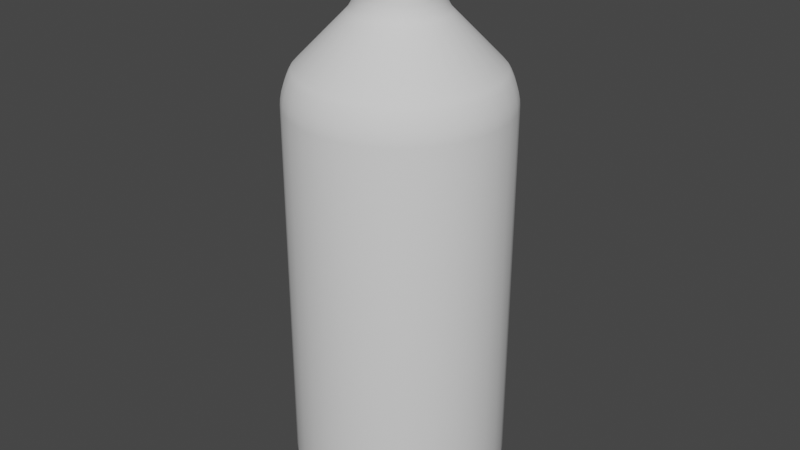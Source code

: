# Source: WaterBottle.blend  (saved by Blender 2.92.15; exported with 4.5.12 LTS)
import bpy
from mathutils import Matrix  # noqa: F401  (used for matrix-valued properties, if any)

bpy.ops.wm.read_factory_settings(use_empty=True)
scene = bpy.context.scene
scene.name = 'Scene'

# ---- collections
col_collection = bpy.data.collections.new('Collection'); scene.collection.children.link(col_collection)

# ---- world
world_world = bpy.data.worlds.new('World'); scene.world = world_world
world_world.use_nodes = True; world_world.node_tree.nodes.clear()
_N = world_world.node_tree.nodes; _L = world_world.node_tree.links
n0 = _N.new('ShaderNodeOutputWorld'); n0.name = 'World Output'; n0.location = (300, 300)
n1 = _N.new('ShaderNodeBackground'); n1.name = 'Background'; n1.location = (10, 300)
n1.inputs[0].default_value = (0.05088, 0.05088, 0.05088, 1.0)
_L.new(n1.outputs[0], n0.inputs[0])
n0.is_active_output = True
world_world.color = (0.05088, 0.05088, 0.05088)
world_world.use_sun_shadow = False
world_world.sun_shadow_jitter_overblur = 0.0

# ---- meshes
me_cylinder = bpy.data.meshes.new('Cylinder')
me_cylinder.from_pydata([(-0.01838, 0.09238, 0.7482), (-0.03605, 0.08702, 0.7482), (-0.05233, 0.07832, 0.7482), (-0.0666, 0.0666, 0.7482), (-0.07832, 0.05233, 0.7482), (-0.08702, 0.03605, 0.7482), (-0.09238, 0.01838, 0.7482), (-0.09419, 1.354e-07, 0.7482), (-0.09238, -0.01838, 0.7482), (-0.08702, -0.03605, 0.7482), (-0.07832, -0.05233, 0.7482), (-0.0666, -0.0666, 0.7482), (-0.05233, -0.07832, 0.7482), (-0.03605, -0.08702, 0.7482), (-0.01838, -0.09238, 0.7482), (-4.04e-08, -0.09419, 0.7482), (0.01838, -0.09238, 0.7482), (0.03605, -0.08702, 0.7482), (0.05233, -0.07832, 0.7482), (0.0666, -0.0666, 0.7482), (0.07832, -0.05233, 0.7482), (0.08702, -0.03605, 0.7482), (0.09238, -0.01838, 0.7482), (0.09419, 5.151e-08, 0.7482), (0.09238, 0.01838, 0.7482), (0.08702, 0.03605, 0.7482), (0.07832, 0.05233, 0.7482), (0.0666, 0.0666, 0.7482), (0.05233, 0.07832, 0.7482), (0.03605, 0.08702, 0.7482), (-9.71e-09, 0.09419, 0.7482), (0.01838, 0.09238, 0.7482), (-6.612e-08, 0.1635, -0.5), (0.0, 0.25, -0.4139), (-4.569e-08, 0.1902, -0.4958), (-2.724e-08, 0.2143, -0.4836), (-1.269e-08, 0.2335, -0.4645), (-3.318e-09, 0.2458, -0.4405), (0.03189, 0.1603, -0.5), (0.04877, 0.2452, -0.4139), (0.03711, 0.1866, -0.4958), (0.04181, 0.2102, -0.4836), (0.04555, 0.229, -0.4645), (0.04795, 0.241, -0.4405), (0.06256, 0.151, -0.5), (0.09567, 0.231, -0.4139), (0.07279, 0.1757, -0.4958), (0.08202, 0.198, -0.4836), (0.08935, 0.2157, -0.4645), (0.09405, 0.2271, -0.4405), (0.09082, 0.1359, -0.5), (0.1389, 0.2079, -0.4139), (0.1057, 0.1582, -0.4958), (0.1191, 0.1782, -0.4836), (0.1297, 0.1941, -0.4645), (0.1365, 0.2043, -0.4405), (0.1156, 0.1156, -0.5), (0.1768, 0.1768, -0.4139), (0.1345, 0.1345, -0.4958), (0.1516, 0.1516, -0.4836), (0.1651, 0.1651, -0.4645), (0.1738, 0.1738, -0.4405), (0.1359, 0.09082, -0.5), (0.2079, 0.1389, -0.4139), (0.1582, 0.1057, -0.4958), (0.1782, 0.1191, -0.4836), (0.1941, 0.1297, -0.4645), (0.2043, 0.1365, -0.4405), (0.151, 0.06256, -0.5), (0.231, 0.09567, -0.4139), (0.1757, 0.07279, -0.4958), (0.198, 0.08202, -0.4836), (0.2157, 0.08935, -0.4645), (0.2271, 0.09405, -0.4405), (0.1603, 0.03189, -0.5), (0.2452, 0.04877, -0.4139), (0.1866, 0.03711, -0.4958), (0.2102, 0.04181, -0.4836), (0.229, 0.04555, -0.4645), (0.241, 0.04795, -0.4405), (0.1635, -8.382e-09, -0.5), (0.25, 1.887e-08, -0.4139), (0.1902, 1.164e-10, -0.4958), (0.2143, 7.625e-09, -0.4836), (0.2335, 1.368e-08, -0.4645), (0.2458, 1.758e-08, -0.4405), (0.1603, -0.03189, -0.5), (0.2452, -0.04877, -0.4139), (0.1866, -0.03711, -0.4958), (0.2102, -0.04181, -0.4836), (0.229, -0.04555, -0.4645), (0.241, -0.04795, -0.4405), (0.151, -0.06256, -0.5), (0.231, -0.09567, -0.4139), (0.1757, -0.07279, -0.4958), (0.198, -0.08202, -0.4836), (0.2157, -0.08935, -0.4645), (0.2271, -0.09405, -0.4405), (0.1359, -0.09082, -0.5), (0.2079, -0.1389, -0.4139), (0.1582, -0.1057, -0.4958), (0.1782, -0.1191, -0.4836), (0.1941, -0.1297, -0.4645), (0.2043, -0.1365, -0.4405), (0.1156, -0.1156, -0.5), (0.1768, -0.1768, -0.4139), (0.1345, -0.1345, -0.4958), (0.1516, -0.1516, -0.4836), (0.1651, -0.1651, -0.4645), (0.1738, -0.1738, -0.4405), (0.09082, -0.1359, -0.5), (0.1389, -0.2079, -0.4139), (0.1057, -0.1582, -0.4958), (0.1191, -0.1782, -0.4836), (0.1297, -0.1941, -0.4645), (0.1365, -0.2043, -0.4405), (0.06256, -0.151, -0.5), (0.09567, -0.231, -0.4139), (0.07279, -0.1757, -0.4958), (0.08202, -0.198, -0.4836), (0.08935, -0.2157, -0.4645), (0.09405, -0.2271, -0.4405), (0.03189, -0.1603, -0.5), (0.04877, -0.2452, -0.4139), (0.03711, -0.1866, -0.4958), (0.04181, -0.2102, -0.4836), (0.04555, -0.229, -0.4645), (0.04795, -0.241, -0.4405), (-2.794e-08, -0.1635, -0.5), (-8.146e-08, -0.25, -0.4139), (-4.447e-08, -0.1902, -0.4958), (-5.943e-08, -0.2143, -0.4836), (-7.125e-08, -0.2335, -0.4645), (-7.893e-08, -0.2458, -0.4405), (-0.03189, -0.1603, -0.5), (-0.04877, -0.2452, -0.4139), (-0.03711, -0.1866, -0.4958), (-0.04181, -0.2102, -0.4836), (-0.04555, -0.229, -0.4645), (-0.04795, -0.241, -0.4405), (-0.06256, -0.151, -0.5), (-0.09567, -0.231, -0.4139), (-0.07279, -0.1757, -0.4958), (-0.08202, -0.198, -0.4836), (-0.08935, -0.2157, -0.4645), (-0.09405, -0.2271, -0.4405), (-0.09082, -0.1359, -0.5), (-0.1389, -0.2079, -0.4139), (-0.1057, -0.1582, -0.4958), (-0.1191, -0.1782, -0.4836), (-0.1297, -0.1941, -0.4645), (-0.1365, -0.2043, -0.4405), (-0.1156, -0.1156, -0.5), (-0.1768, -0.1768, -0.4139), (-0.1345, -0.1345, -0.4958), (-0.1516, -0.1516, -0.4836), (-0.1651, -0.1651, -0.4645), (-0.1738, -0.1738, -0.4405), (-0.1359, -0.09082, -0.5), (-0.2079, -0.1389, -0.4139), (-0.1582, -0.1057, -0.4958), (-0.1782, -0.1191, -0.4836), (-0.1941, -0.1297, -0.4645), (-0.2043, -0.1365, -0.4405), (-0.151, -0.06256, -0.5), (-0.231, -0.09567, -0.4139), (-0.1757, -0.07279, -0.4958), (-0.198, -0.08202, -0.4836), (-0.2157, -0.08935, -0.4645), (-0.2271, -0.09405, -0.4405), (-0.1603, -0.03189, -0.5), (-0.2452, -0.04877, -0.4139), (-0.1866, -0.03711, -0.4958), (-0.2102, -0.04181, -0.4836), (-0.229, -0.04555, -0.4645), (-0.241, -0.04795, -0.4405), (-0.1635, 8.289e-08, -0.5), (-0.25, 2.414e-07, -0.4139), (-0.1902, 1.319e-07, -0.4958), (-0.2143, 1.761e-07, -0.4836), (-0.2335, 2.112e-07, -0.4645), (-0.2458, 2.337e-07, -0.4405), (-0.1603, 0.03189, -0.5), (-0.2452, 0.04877, -0.4139), (-0.1866, 0.03711, -0.4958), (-0.2102, 0.04181, -0.4836), (-0.229, 0.04555, -0.4645), (-0.241, 0.04795, -0.4405), (-0.151, 0.06256, -0.5), (-0.231, 0.09567, -0.4139), (-0.1757, 0.07279, -0.4958), (-0.198, 0.08202, -0.4836), (-0.2157, 0.08935, -0.4645), (-0.2271, 0.09405, -0.4405), (-0.1359, 0.09082, -0.5), (-0.2079, 0.1389, -0.4139), (-0.1582, 0.1057, -0.4958), (-0.1782, 0.1191, -0.4836), (-0.1941, 0.1297, -0.4645), (-0.2043, 0.1365, -0.4405), (-0.1156, 0.1156, -0.5), (-0.1768, 0.1768, -0.4139), (-0.1345, 0.1345, -0.4958), (-0.1516, 0.1516, -0.4836), (-0.1651, 0.1651, -0.4645), (-0.1738, 0.1738, -0.4405), (-0.09082, 0.1359, -0.5), (-0.1389, 0.2079, -0.4139), (-0.1057, 0.1582, -0.4958), (-0.1191, 0.1782, -0.4836), (-0.1297, 0.1941, -0.4645), (-0.1365, 0.2043, -0.4405), (-0.06256, 0.151, -0.5), (-0.09567, 0.231, -0.4139), (-0.07279, 0.1757, -0.4958), (-0.08202, 0.198, -0.4836), (-0.08935, 0.2157, -0.4645), (-0.09405, 0.2271, -0.4405), (-0.03189, 0.1603, -0.5), (-0.04877, 0.2452, -0.4139), (-0.03711, 0.1866, -0.4958), (-0.04181, 0.2102, -0.4836), (-0.04555, 0.229, -0.4645), (-0.04795, 0.241, -0.4405), (0.0, 0.25, 0.4573), (-1.514e-09, 0.2257, 0.5352), (-8.731e-11, 0.2488, 0.4722), (-2.91e-10, 0.2454, 0.4891), (-6.403e-10, 0.24, 0.5064), (-1.048e-09, 0.2332, 0.5222), (0.04403, 0.2214, 0.5352), (0.04877, 0.2452, 0.4573), (0.0455, 0.2287, 0.5222), (0.04682, 0.2354, 0.5064), (0.04787, 0.2406, 0.4891), (0.04854, 0.244, 0.4722), (0.08638, 0.2085, 0.5352), (0.09567, 0.231, 0.4573), (0.08925, 0.2155, 0.5222), (0.09184, 0.2217, 0.5064), (0.0939, 0.2267, 0.4891), (0.09522, 0.2299, 0.4722), (0.1254, 0.1877, 0.5352), (0.1389, 0.2079, 0.4573), (0.1296, 0.1939, 0.5222), (0.1333, 0.1995, 0.5064), (0.1363, 0.204, 0.4891), (0.1382, 0.2069, 0.4722), (0.1596, 0.1596, 0.5352), (0.1768, 0.1768, 0.4573), (0.1649, 0.1649, 0.5222), (0.1697, 0.1697, 0.5064), (0.1735, 0.1735, 0.4891), (0.1759, 0.1759, 0.4722), (0.1877, 0.1254, 0.5352), (0.2079, 0.1389, 0.4573), (0.1939, 0.1296, 0.5222), (0.1995, 0.1333, 0.5064), (0.204, 0.1363, 0.4891), (0.2069, 0.1382, 0.4722), (0.2085, 0.08638, 0.5352), (0.231, 0.09567, 0.4573), (0.2155, 0.08925, 0.5222), (0.2217, 0.09184, 0.5064), (0.2267, 0.0939, 0.4891), (0.2299, 0.09522, 0.4722), (0.2214, 0.04403, 0.5352), (0.2452, 0.04877, 0.4573), (0.2287, 0.0455, 0.5222), (0.2354, 0.04682, 0.5064), (0.2406, 0.04787, 0.4891), (0.244, 0.04854, 0.4722), (0.2257, 2.396e-08, 0.5352), (0.25, 1.887e-08, 0.4573), (0.2332, 2.24e-08, 0.5222), (0.24, 2.098e-08, 0.5064), (0.2454, 1.986e-08, 0.4891), (0.2488, 1.914e-08, 0.4722), (0.2214, -0.04403, 0.5352), (0.2452, -0.04877, 0.4573), (0.2287, -0.0455, 0.5222), (0.2354, -0.04682, 0.5064), (0.2406, -0.04787, 0.4891), (0.244, -0.04854, 0.4722), (0.2085, -0.08638, 0.5352), (0.231, -0.09567, 0.4573), (0.2155, -0.08925, 0.5222), (0.2217, -0.09184, 0.5064), (0.2267, -0.0939, 0.4891), (0.2299, -0.09522, 0.4722), (0.1877, -0.1254, 0.5352), (0.2079, -0.1389, 0.4573), (0.1939, -0.1296, 0.5222), (0.1995, -0.1333, 0.5064), (0.204, -0.1363, 0.4891), (0.2069, -0.1382, 0.4722), (0.1596, -0.1596, 0.5352), (0.1768, -0.1768, 0.4573), (0.1649, -0.1649, 0.5222), (0.1697, -0.1697, 0.5064), (0.1735, -0.1735, 0.4891), (0.1759, -0.1759, 0.4722), (0.1254, -0.1877, 0.5352), (0.1389, -0.2079, 0.4573), (0.1296, -0.1939, 0.5222), (0.1333, -0.1995, 0.5064), (0.1363, -0.204, 0.4891), (0.1382, -0.2069, 0.4722), (0.08638, -0.2085, 0.5352), (0.09567, -0.231, 0.4573), (0.08925, -0.2155, 0.5222), (0.09184, -0.2217, 0.5064), (0.0939, -0.2267, 0.4891), (0.09522, -0.2299, 0.4722), (0.04403, -0.2214, 0.5352), (0.04877, -0.2452, 0.4573), (0.0455, -0.2287, 0.5222), (0.04682, -0.2354, 0.5064), (0.04787, -0.2406, 0.4891), (0.04854, -0.244, 0.4722), (-7.506e-08, -0.2257, 0.5352), (-8.146e-08, -0.25, 0.4573), (-7.704e-08, -0.2332, 0.5222), (-7.881e-08, -0.24, 0.5064), (-8.022e-08, -0.2454, 0.4891), (-8.114e-08, -0.2488, 0.4722), (-0.04403, -0.2214, 0.5352), (-0.04877, -0.2452, 0.4573), (-0.0455, -0.2287, 0.5222), (-0.04682, -0.2354, 0.5064), (-0.04787, -0.2406, 0.4891), (-0.04854, -0.244, 0.4722), (-0.08638, -0.2085, 0.5352), (-0.09567, -0.231, 0.4573), (-0.08925, -0.2155, 0.5222), (-0.09184, -0.2217, 0.5064), (-0.0939, -0.2267, 0.4891), (-0.09522, -0.2299, 0.4722), (-0.1254, -0.1877, 0.5352), (-0.1389, -0.2079, 0.4573), (-0.1296, -0.1939, 0.5222), (-0.1333, -0.1995, 0.5064), (-0.1363, -0.204, 0.4891), (-0.1382, -0.2069, 0.4722), (-0.1596, -0.1596, 0.5352), (-0.1768, -0.1768, 0.4573), (-0.1649, -0.1649, 0.5222), (-0.1697, -0.1697, 0.5064), (-0.1735, -0.1735, 0.4891), (-0.1759, -0.1759, 0.4722), (-0.1877, -0.1254, 0.5352), (-0.2079, -0.1389, 0.4573), (-0.1939, -0.1296, 0.5222), (-0.1995, -0.1333, 0.5064), (-0.204, -0.1363, 0.4891), (-0.2069, -0.1382, 0.4722), (-0.2085, -0.08638, 0.5352), (-0.231, -0.09567, 0.4573), (-0.2155, -0.08925, 0.5222), (-0.2217, -0.09184, 0.5064), (-0.2267, -0.0939, 0.4891), (-0.2299, -0.09522, 0.4722), (-0.2214, -0.04403, 0.5352), (-0.2452, -0.04877, 0.4573), (-0.2287, -0.0455, 0.5222), (-0.2354, -0.04682, 0.5064), (-0.2406, -0.04787, 0.4891), (-0.244, -0.04854, 0.4722), (-0.2257, 2.249e-07, 0.5352), (-0.25, 2.414e-07, 0.4573), (-0.2332, 2.3e-07, 0.5222), (-0.24, 2.346e-07, 0.5064), (-0.2454, 2.382e-07, 0.4891), (-0.2488, 2.406e-07, 0.4722), (-0.2214, 0.04403, 0.5352), (-0.2452, 0.04877, 0.4573), (-0.2287, 0.0455, 0.5222), (-0.2354, 0.04682, 0.5064), (-0.2406, 0.04787, 0.4891), (-0.244, 0.04854, 0.4722), (-0.2085, 0.08638, 0.5352), (-0.231, 0.09567, 0.4573), (-0.2155, 0.08925, 0.5222), (-0.2217, 0.09184, 0.5064), (-0.2267, 0.0939, 0.4891), (-0.2299, 0.09522, 0.4722), (-0.1877, 0.1254, 0.5352), (-0.2079, 0.1389, 0.4573), (-0.1939, 0.1296, 0.5222), (-0.1995, 0.1333, 0.5064), (-0.204, 0.1363, 0.4891), (-0.2069, 0.1382, 0.4722), (-0.1596, 0.1596, 0.5352), (-0.1768, 0.1768, 0.4573), (-0.1649, 0.1649, 0.5222), (-0.1697, 0.1697, 0.5064), (-0.1735, 0.1735, 0.4891), (-0.1759, 0.1759, 0.4722), (-0.1254, 0.1877, 0.5352), (-0.1389, 0.2079, 0.4573), (-0.1296, 0.1939, 0.5222), (-0.1333, 0.1995, 0.5064), (-0.1363, 0.204, 0.4891), (-0.1382, 0.2069, 0.4722), (-0.08638, 0.2085, 0.5352), (-0.09567, 0.231, 0.4573), (-0.08925, 0.2155, 0.5222), (-0.09184, 0.2217, 0.5064), (-0.0939, 0.2267, 0.4891), (-0.09522, 0.2299, 0.4722), (-0.04403, 0.2214, 0.5352), (-0.04877, 0.2452, 0.4573), (-0.0455, 0.2287, 0.5222), (-0.04682, 0.2354, 0.5064), (-0.04787, 0.2406, 0.4891), (-0.04854, 0.244, 0.4722), (0.01838, 0.09238, 0.6912), (0.02128, 0.107, 0.6547), (0.01852, 0.09309, 0.6839), (0.01893, 0.09517, 0.6758), (0.01957, 0.09839, 0.6677), (0.02038, 0.1025, 0.6605), (-8.783e-09, 0.1091, 0.6547), (-9.71e-09, 0.09419, 0.6912), (-9.073e-09, 0.1045, 0.6605), (-9.342e-09, 0.1003, 0.6677), (-9.546e-09, 0.09703, 0.6758), (-9.662e-09, 0.09492, 0.6839), (0.03605, 0.08702, 0.6912), (0.04173, 0.1008, 0.6547), (0.03632, 0.08769, 0.6839), (0.03713, 0.08964, 0.6758), (0.03839, 0.09268, 0.6677), (0.03998, 0.09651, 0.6605), (0.05233, 0.07832, 0.6912), (0.06059, 0.09068, 0.6547), (0.05273, 0.07892, 0.6839), (0.05391, 0.08068, 0.6758), (0.05573, 0.08341, 0.6677), (0.05804, 0.08686, 0.6605), (0.0666, 0.0666, 0.6912), (0.07711, 0.07711, 0.6547), (0.06712, 0.06712, 0.6839), (0.06861, 0.06861, 0.6758), (0.07094, 0.07094, 0.6677), (0.07387, 0.07387, 0.6605), (0.07832, 0.05233, 0.6912), (0.09068, 0.06059, 0.6547), (0.07892, 0.05273, 0.6839), (0.08068, 0.05391, 0.6758), (0.08341, 0.05573, 0.6677), (0.08686, 0.05804, 0.6605), (0.08702, 0.03605, 0.6912), (0.1008, 0.04173, 0.6547), (0.08769, 0.03632, 0.6839), (0.08964, 0.03713, 0.6758), (0.09268, 0.03839, 0.6677), (0.09651, 0.03998, 0.6605), (0.09238, 0.01838, 0.6912), (0.107, 0.02128, 0.6547), (0.09309, 0.01852, 0.6839), (0.09517, 0.01893, 0.6758), (0.09839, 0.01957, 0.6677), (0.1025, 0.02038, 0.6605), (0.09419, 5.151e-08, 0.6912), (0.1091, 4.84e-08, 0.6547), (0.09492, 5.135e-08, 0.6839), (0.09703, 5.09e-08, 0.6758), (0.1003, 5.023e-08, 0.6677), (0.1045, 4.936e-08, 0.6605), (0.09238, -0.01838, 0.6912), (0.107, -0.02128, 0.6547), (0.09309, -0.01852, 0.6839), (0.09517, -0.01893, 0.6758), (0.09839, -0.01957, 0.6677), (0.1025, -0.02038, 0.6605), (0.08702, -0.03605, 0.6912), (0.1008, -0.04173, 0.6547), (0.08769, -0.03632, 0.6839), (0.08964, -0.03713, 0.6758), (0.09268, -0.03839, 0.6677), (0.09651, -0.03998, 0.6605), (0.07832, -0.05233, 0.6912), (0.09068, -0.06059, 0.6547), (0.07892, -0.05273, 0.6839), (0.08068, -0.05391, 0.6758), (0.08341, -0.05573, 0.6677), (0.08686, -0.05804, 0.6605), (0.0666, -0.0666, 0.6912), (0.07711, -0.07711, 0.6547), (0.06712, -0.06712, 0.6839), (0.06861, -0.06861, 0.6758), (0.07094, -0.07094, 0.6677), (0.07387, -0.07387, 0.6605), (0.05233, -0.07832, 0.6912), (0.06059, -0.09068, 0.6547), (0.05273, -0.07892, 0.6839), (0.05391, -0.08068, 0.6758), (0.05573, -0.08341, 0.6677), (0.05804, -0.08686, 0.6605), (0.03605, -0.08702, 0.6912), (0.04173, -0.1008, 0.6547), (0.03632, -0.08769, 0.6839), (0.03713, -0.08964, 0.6758), (0.03839, -0.09268, 0.6677), (0.03998, -0.09651, 0.6605), (0.01838, -0.09238, 0.6912), (0.02128, -0.107, 0.6547), (0.01852, -0.09309, 0.6839), (0.01893, -0.09517, 0.6758), (0.01957, -0.09839, 0.6677), (0.02038, -0.1025, 0.6605), (-4.04e-08, -0.09419, 0.6912), (-4.432e-08, -0.1091, 0.6547), (-4.06e-08, -0.09492, 0.6839), (-4.115e-08, -0.09703, 0.6758), (-4.203e-08, -0.1003, 0.6677), (-4.311e-08, -0.1045, 0.6605), (-0.01838, -0.09238, 0.6912), (-0.02128, -0.107, 0.6547), (-0.01852, -0.09309, 0.6839), (-0.01893, -0.09517, 0.6758), (-0.01957, -0.09839, 0.6677), (-0.02038, -0.1025, 0.6605), (-0.03605, -0.08702, 0.6912), (-0.04173, -0.1008, 0.6547), (-0.03632, -0.08769, 0.6839), (-0.03713, -0.08964, 0.6758), (-0.03839, -0.09268, 0.6677), (-0.03998, -0.09651, 0.6605), (-0.05233, -0.07832, 0.6912), (-0.06059, -0.09068, 0.6547), (-0.05273, -0.07892, 0.6839), (-0.05391, -0.08068, 0.6758), (-0.05573, -0.08341, 0.6677), (-0.05804, -0.08686, 0.6605), (-0.0666, -0.0666, 0.6912), (-0.07711, -0.07711, 0.6547), (-0.06712, -0.06712, 0.6839), (-0.06861, -0.06861, 0.6758), (-0.07094, -0.07094, 0.6677), (-0.07387, -0.07387, 0.6605), (-0.07832, -0.05233, 0.6912), (-0.09068, -0.06059, 0.6547), (-0.07892, -0.05273, 0.6839), (-0.08068, -0.05391, 0.6758), (-0.08341, -0.05573, 0.6677), (-0.08686, -0.05804, 0.6605), (-0.08702, -0.03605, 0.6912), (-0.1008, -0.04173, 0.6547), (-0.08769, -0.03632, 0.6839), (-0.08964, -0.03713, 0.6758), (-0.09268, -0.03839, 0.6677), (-0.09651, -0.03998, 0.6605), (-0.09238, -0.01838, 0.6912), (-0.107, -0.02128, 0.6547), (-0.09309, -0.01852, 0.6839), (-0.09517, -0.01893, 0.6758), (-0.09839, -0.01957, 0.6677), (-0.1025, -0.02038, 0.6605), (-0.09419, 1.354e-07, 0.6912), (-0.1091, 1.455e-07, 0.6547), (-0.09492, 1.359e-07, 0.6839), (-0.09703, 1.373e-07, 0.6758), (-0.1003, 1.395e-07, 0.6677), (-0.1045, 1.423e-07, 0.6605), (-0.09238, 0.01838, 0.6912), (-0.107, 0.02128, 0.6547), (-0.09309, 0.01852, 0.6839), (-0.09517, 0.01893, 0.6758), (-0.09839, 0.01957, 0.6677), (-0.1025, 0.02038, 0.6605), (-0.08702, 0.03605, 0.6912), (-0.1008, 0.04173, 0.6547), (-0.08769, 0.03632, 0.6839), (-0.08964, 0.03713, 0.6758), (-0.09268, 0.03839, 0.6677), (-0.09651, 0.03998, 0.6605), (-0.07832, 0.05233, 0.6912), (-0.09068, 0.06059, 0.6547), (-0.07892, 0.05273, 0.6839), (-0.08068, 0.05391, 0.6758), (-0.08341, 0.05573, 0.6677), (-0.08686, 0.05804, 0.6605), (-0.0666, 0.0666, 0.6912), (-0.07711, 0.07711, 0.6547), (-0.06712, 0.06712, 0.6839), (-0.06861, 0.06861, 0.6758), (-0.07094, 0.07094, 0.6677), (-0.07387, 0.07387, 0.6605), (-0.05233, 0.07832, 0.6912), (-0.06059, 0.09068, 0.6547), (-0.05273, 0.07892, 0.6839), (-0.05391, 0.08068, 0.6758), (-0.05573, 0.08341, 0.6677), (-0.05804, 0.08686, 0.6605), (-0.03605, 0.08702, 0.6912), (-0.04173, 0.1008, 0.6547), (-0.03632, 0.08769, 0.6839), (-0.03713, 0.08964, 0.6758), (-0.03839, 0.09268, 0.6677), (-0.03998, 0.09651, 0.6605), (-0.01838, 0.09238, 0.6912), (-0.02128, 0.107, 0.6547), (-0.01852, 0.09309, 0.6839), (-0.01893, 0.09517, 0.6758), (-0.01957, 0.09839, 0.6677), (-0.02038, 0.1025, 0.6605)], [], [(428, 416, 31, 29), (446, 440, 27, 26), (452, 446, 26, 25), (458, 452, 25, 24), (464, 458, 24, 23), (470, 464, 23, 22), (476, 470, 22, 21), (482, 476, 21, 20), (488, 482, 20, 19), (494, 488, 19, 18), (500, 494, 18, 17), (506, 500, 17, 16), (512, 506, 16, 15), (518, 512, 15, 14), (524, 518, 14, 13), (530, 524, 13, 12), (536, 530, 12, 11), (542, 536, 11, 10), (548, 542, 10, 9), (554, 548, 9, 8), (560, 554, 8, 7), (566, 560, 7, 6), (572, 566, 6, 5), (578, 572, 5, 4), (584, 578, 4, 3), (590, 584, 3, 2), (596, 590, 2, 1), (602, 596, 1, 0), (31, 30, 0, 1, 2, 3, 4, 5, 6, 7, 8, 9, 10, 11, 12, 13, 14, 15, 16, 17, 18, 19, 20, 21, 22, 23, 24, 25, 26, 27, 28, 29), (123, 315, 321, 129), (440, 434, 28, 27), (434, 428, 29, 28), (33, 39, 43, 37), (37, 43, 42, 36), (36, 42, 41, 35), (35, 41, 40, 34), (34, 40, 38, 32), (39, 45, 49, 43), (43, 49, 48, 42), (42, 48, 47, 41), (41, 47, 46, 40), (40, 46, 44, 38), (45, 51, 55, 49), (49, 55, 54, 48), (48, 54, 53, 47), (47, 53, 52, 46), (46, 52, 50, 44), (51, 57, 61, 55), (55, 61, 60, 54), (54, 60, 59, 53), (53, 59, 58, 52), (52, 58, 56, 50), (57, 63, 67, 61), (61, 67, 66, 60), (60, 66, 65, 59), (59, 65, 64, 58), (58, 64, 62, 56), (63, 69, 73, 67), (67, 73, 72, 66), (66, 72, 71, 65), (65, 71, 70, 64), (64, 70, 68, 62), (69, 75, 79, 73), (73, 79, 78, 72), (72, 78, 77, 71), (71, 77, 76, 70), (70, 76, 74, 68), (75, 81, 85, 79), (79, 85, 84, 78), (78, 84, 83, 77), (77, 83, 82, 76), (76, 82, 80, 74), (81, 87, 91, 85), (85, 91, 90, 84), (84, 90, 89, 83), (83, 89, 88, 82), (82, 88, 86, 80), (87, 93, 97, 91), (91, 97, 96, 90), (90, 96, 95, 89), (89, 95, 94, 88), (88, 94, 92, 86), (93, 99, 103, 97), (97, 103, 102, 96), (96, 102, 101, 95), (95, 101, 100, 94), (94, 100, 98, 92), (99, 105, 109, 103), (103, 109, 108, 102), (102, 108, 107, 101), (101, 107, 106, 100), (100, 106, 104, 98), (105, 111, 115, 109), (109, 115, 114, 108), (108, 114, 113, 107), (107, 113, 112, 106), (106, 112, 110, 104), (111, 117, 121, 115), (115, 121, 120, 114), (114, 120, 119, 113), (113, 119, 118, 112), (112, 118, 116, 110), (117, 123, 127, 121), (121, 127, 126, 120), (120, 126, 125, 119), (119, 125, 124, 118), (118, 124, 122, 116), (123, 129, 133, 127), (127, 133, 132, 126), (126, 132, 131, 125), (125, 131, 130, 124), (124, 130, 128, 122), (129, 135, 139, 133), (133, 139, 138, 132), (132, 138, 137, 131), (131, 137, 136, 130), (130, 136, 134, 128), (135, 141, 145, 139), (139, 145, 144, 138), (138, 144, 143, 137), (137, 143, 142, 136), (136, 142, 140, 134), (141, 147, 151, 145), (145, 151, 150, 144), (144, 150, 149, 143), (143, 149, 148, 142), (142, 148, 146, 140), (147, 153, 157, 151), (151, 157, 156, 150), (150, 156, 155, 149), (149, 155, 154, 148), (148, 154, 152, 146), (153, 159, 163, 157), (157, 163, 162, 156), (156, 162, 161, 155), (155, 161, 160, 154), (154, 160, 158, 152), (159, 165, 169, 163), (163, 169, 168, 162), (162, 168, 167, 161), (161, 167, 166, 160), (160, 166, 164, 158), (165, 171, 175, 169), (169, 175, 174, 168), (168, 174, 173, 167), (167, 173, 172, 166), (166, 172, 170, 164), (171, 177, 181, 175), (175, 181, 180, 174), (174, 180, 179, 173), (173, 179, 178, 172), (172, 178, 176, 170), (177, 183, 187, 181), (181, 187, 186, 180), (180, 186, 185, 179), (179, 185, 184, 178), (178, 184, 182, 176), (183, 189, 193, 187), (187, 193, 192, 186), (186, 192, 191, 185), (185, 191, 190, 184), (184, 190, 188, 182), (189, 195, 199, 193), (193, 199, 198, 192), (192, 198, 197, 191), (191, 197, 196, 190), (190, 196, 194, 188), (195, 201, 205, 199), (199, 205, 204, 198), (198, 204, 203, 197), (197, 203, 202, 196), (196, 202, 200, 194), (201, 207, 211, 205), (205, 211, 210, 204), (204, 210, 209, 203), (203, 209, 208, 202), (202, 208, 206, 200), (207, 213, 217, 211), (211, 217, 216, 210), (210, 216, 215, 209), (209, 215, 214, 208), (208, 214, 212, 206), (213, 219, 223, 217), (217, 223, 222, 216), (216, 222, 221, 215), (215, 221, 220, 214), (214, 220, 218, 212), (219, 33, 37, 223), (223, 37, 36, 222), (222, 36, 35, 221), (221, 35, 34, 220), (220, 34, 32, 218), (32, 38, 44, 50, 56, 62, 68, 74, 80, 86, 92, 98, 104, 110, 116, 122, 128, 134, 140, 146, 152, 158, 164, 170, 176, 182, 188, 194, 200, 206, 212, 218), (230, 225, 422, 417), (45, 237, 243, 51), (207, 399, 405, 213), (129, 321, 327, 135), (51, 243, 249, 57), (213, 405, 411, 219), (135, 327, 333, 141), (57, 249, 255, 63), (219, 411, 224, 33), (141, 333, 339, 147), (63, 255, 261, 69), (147, 339, 345, 153), (69, 261, 267, 75), (153, 345, 351, 159), (75, 267, 273, 81), (159, 351, 357, 165), (81, 273, 279, 87), (165, 357, 363, 171), (87, 279, 285, 93), (171, 363, 369, 177), (93, 285, 291, 99), (177, 369, 375, 183), (99, 291, 297, 105), (183, 375, 381, 189), (105, 297, 303, 111), (189, 381, 387, 195), (111, 303, 309, 117), (33, 224, 231, 39), (195, 387, 393, 201), (117, 309, 315, 123), (39, 231, 237, 45), (201, 393, 399, 207), (231, 224, 226, 235), (235, 226, 227, 234), (234, 227, 228, 233), (233, 228, 229, 232), (232, 229, 225, 230), (237, 231, 235, 241), (241, 235, 234, 240), (240, 234, 233, 239), (239, 233, 232, 238), (238, 232, 230, 236), (243, 237, 241, 247), (247, 241, 240, 246), (246, 240, 239, 245), (245, 239, 238, 244), (244, 238, 236, 242), (249, 243, 247, 253), (253, 247, 246, 252), (252, 246, 245, 251), (251, 245, 244, 250), (250, 244, 242, 248), (255, 249, 253, 259), (259, 253, 252, 258), (258, 252, 251, 257), (257, 251, 250, 256), (256, 250, 248, 254), (261, 255, 259, 265), (265, 259, 258, 264), (264, 258, 257, 263), (263, 257, 256, 262), (262, 256, 254, 260), (267, 261, 265, 271), (271, 265, 264, 270), (270, 264, 263, 269), (269, 263, 262, 268), (268, 262, 260, 266), (273, 267, 271, 277), (277, 271, 270, 276), (276, 270, 269, 275), (275, 269, 268, 274), (274, 268, 266, 272), (279, 273, 277, 283), (283, 277, 276, 282), (282, 276, 275, 281), (281, 275, 274, 280), (280, 274, 272, 278), (285, 279, 283, 289), (289, 283, 282, 288), (288, 282, 281, 287), (287, 281, 280, 286), (286, 280, 278, 284), (291, 285, 289, 295), (295, 289, 288, 294), (294, 288, 287, 293), (293, 287, 286, 292), (292, 286, 284, 290), (297, 291, 295, 301), (301, 295, 294, 300), (300, 294, 293, 299), (299, 293, 292, 298), (298, 292, 290, 296), (303, 297, 301, 307), (307, 301, 300, 306), (306, 300, 299, 305), (305, 299, 298, 304), (304, 298, 296, 302), (309, 303, 307, 313), (313, 307, 306, 312), (312, 306, 305, 311), (311, 305, 304, 310), (310, 304, 302, 308), (315, 309, 313, 319), (319, 313, 312, 318), (318, 312, 311, 317), (317, 311, 310, 316), (316, 310, 308, 314), (321, 315, 319, 325), (325, 319, 318, 324), (324, 318, 317, 323), (323, 317, 316, 322), (322, 316, 314, 320), (327, 321, 325, 331), (331, 325, 324, 330), (330, 324, 323, 329), (329, 323, 322, 328), (328, 322, 320, 326), (333, 327, 331, 337), (337, 331, 330, 336), (336, 330, 329, 335), (335, 329, 328, 334), (334, 328, 326, 332), (339, 333, 337, 343), (343, 337, 336, 342), (342, 336, 335, 341), (341, 335, 334, 340), (340, 334, 332, 338), (345, 339, 343, 349), (349, 343, 342, 348), (348, 342, 341, 347), (347, 341, 340, 346), (346, 340, 338, 344), (351, 345, 349, 355), (355, 349, 348, 354), (354, 348, 347, 353), (353, 347, 346, 352), (352, 346, 344, 350), (357, 351, 355, 361), (361, 355, 354, 360), (360, 354, 353, 359), (359, 353, 352, 358), (358, 352, 350, 356), (363, 357, 361, 367), (367, 361, 360, 366), (366, 360, 359, 365), (365, 359, 358, 364), (364, 358, 356, 362), (369, 363, 367, 373), (373, 367, 366, 372), (372, 366, 365, 371), (371, 365, 364, 370), (370, 364, 362, 368), (375, 369, 373, 379), (379, 373, 372, 378), (378, 372, 371, 377), (377, 371, 370, 376), (376, 370, 368, 374), (381, 375, 379, 385), (385, 379, 378, 384), (384, 378, 377, 383), (383, 377, 376, 382), (382, 376, 374, 380), (387, 381, 385, 391), (391, 385, 384, 390), (390, 384, 383, 389), (389, 383, 382, 388), (388, 382, 380, 386), (393, 387, 391, 397), (397, 391, 390, 396), (396, 390, 389, 395), (395, 389, 388, 394), (394, 388, 386, 392), (399, 393, 397, 403), (403, 397, 396, 402), (402, 396, 395, 401), (401, 395, 394, 400), (400, 394, 392, 398), (405, 399, 403, 409), (409, 403, 402, 408), (408, 402, 401, 407), (407, 401, 400, 406), (406, 400, 398, 404), (411, 405, 409, 415), (415, 409, 408, 414), (414, 408, 407, 413), (413, 407, 406, 412), (412, 406, 404, 410), (224, 411, 415, 226), (226, 415, 414, 227), (227, 414, 413, 228), (228, 413, 412, 229), (229, 412, 410, 225), (423, 602, 0, 30), (398, 392, 585, 591), (320, 314, 507, 513), (242, 236, 429, 435), (404, 398, 591, 597), (326, 320, 513, 519), (248, 242, 435, 441), (410, 404, 597, 603), (332, 326, 519, 525), (254, 248, 441, 447), (225, 410, 603, 422), (338, 332, 525, 531), (260, 254, 447, 453), (344, 338, 531, 537), (266, 260, 453, 459), (350, 344, 537, 543), (272, 266, 459, 465), (356, 350, 543, 549), (278, 272, 465, 471), (362, 356, 549, 555), (284, 278, 471, 477), (368, 362, 555, 561), (290, 284, 477, 483), (374, 368, 561, 567), (296, 290, 483, 489), (380, 374, 567, 573), (302, 296, 489, 495), (386, 380, 573, 579), (308, 302, 495, 501), (236, 230, 417, 429), (392, 386, 579, 585), (314, 308, 501, 507), (417, 422, 424, 421), (421, 424, 425, 420), (420, 425, 426, 419), (419, 426, 427, 418), (418, 427, 423, 416), (429, 417, 421, 433), (433, 421, 420, 432), (432, 420, 419, 431), (431, 419, 418, 430), (430, 418, 416, 428), (435, 429, 433, 439), (439, 433, 432, 438), (438, 432, 431, 437), (437, 431, 430, 436), (436, 430, 428, 434), (441, 435, 439, 445), (445, 439, 438, 444), (444, 438, 437, 443), (443, 437, 436, 442), (442, 436, 434, 440), (447, 441, 445, 451), (451, 445, 444, 450), (450, 444, 443, 449), (449, 443, 442, 448), (448, 442, 440, 446), (453, 447, 451, 457), (457, 451, 450, 456), (456, 450, 449, 455), (455, 449, 448, 454), (454, 448, 446, 452), (459, 453, 457, 463), (463, 457, 456, 462), (462, 456, 455, 461), (461, 455, 454, 460), (460, 454, 452, 458), (465, 459, 463, 469), (469, 463, 462, 468), (468, 462, 461, 467), (467, 461, 460, 466), (466, 460, 458, 464), (471, 465, 469, 475), (475, 469, 468, 474), (474, 468, 467, 473), (473, 467, 466, 472), (472, 466, 464, 470), (477, 471, 475, 481), (481, 475, 474, 480), (480, 474, 473, 479), (479, 473, 472, 478), (478, 472, 470, 476), (483, 477, 481, 487), (487, 481, 480, 486), (486, 480, 479, 485), (485, 479, 478, 484), (484, 478, 476, 482), (489, 483, 487, 493), (493, 487, 486, 492), (492, 486, 485, 491), (491, 485, 484, 490), (490, 484, 482, 488), (495, 489, 493, 499), (499, 493, 492, 498), (498, 492, 491, 497), (497, 491, 490, 496), (496, 490, 488, 494), (501, 495, 499, 505), (505, 499, 498, 504), (504, 498, 497, 503), (503, 497, 496, 502), (502, 496, 494, 500), (507, 501, 505, 511), (511, 505, 504, 510), (510, 504, 503, 509), (509, 503, 502, 508), (508, 502, 500, 506), (513, 507, 511, 517), (517, 511, 510, 516), (516, 510, 509, 515), (515, 509, 508, 514), (514, 508, 506, 512), (519, 513, 517, 523), (523, 517, 516, 522), (522, 516, 515, 521), (521, 515, 514, 520), (520, 514, 512, 518), (525, 519, 523, 529), (529, 523, 522, 528), (528, 522, 521, 527), (527, 521, 520, 526), (526, 520, 518, 524), (531, 525, 529, 535), (535, 529, 528, 534), (534, 528, 527, 533), (533, 527, 526, 532), (532, 526, 524, 530), (537, 531, 535, 541), (541, 535, 534, 540), (540, 534, 533, 539), (539, 533, 532, 538), (538, 532, 530, 536), (543, 537, 541, 547), (547, 541, 540, 546), (546, 540, 539, 545), (545, 539, 538, 544), (544, 538, 536, 542), (549, 543, 547, 553), (553, 547, 546, 552), (552, 546, 545, 551), (551, 545, 544, 550), (550, 544, 542, 548), (555, 549, 553, 559), (559, 553, 552, 558), (558, 552, 551, 557), (557, 551, 550, 556), (556, 550, 548, 554), (561, 555, 559, 565), (565, 559, 558, 564), (564, 558, 557, 563), (563, 557, 556, 562), (562, 556, 554, 560), (567, 561, 565, 571), (571, 565, 564, 570), (570, 564, 563, 569), (569, 563, 562, 568), (568, 562, 560, 566), (573, 567, 571, 577), (577, 571, 570, 576), (576, 570, 569, 575), (575, 569, 568, 574), (574, 568, 566, 572), (579, 573, 577, 583), (583, 577, 576, 582), (582, 576, 575, 581), (581, 575, 574, 580), (580, 574, 572, 578), (585, 579, 583, 589), (589, 583, 582, 588), (588, 582, 581, 587), (587, 581, 580, 586), (586, 580, 578, 584), (591, 585, 589, 595), (595, 589, 588, 594), (594, 588, 587, 593), (593, 587, 586, 592), (592, 586, 584, 590), (597, 591, 595, 601), (601, 595, 594, 600), (600, 594, 593, 599), (599, 593, 592, 598), (598, 592, 590, 596), (603, 597, 601, 607), (607, 601, 600, 606), (606, 600, 599, 605), (605, 599, 598, 604), (604, 598, 596, 602), (422, 603, 607, 424), (424, 607, 606, 425), (425, 606, 605, 426), (426, 605, 604, 427), (427, 604, 602, 423), (416, 423, 30, 31)])
me_cylinder.polygons.foreach_set('use_smooth', [True] * 578)
_uv = me_cylinder.uv_layers.new(name='UVMap')
_uv.uv.foreach_set('vector', [0.9538, 0.7325, 0.9413, 0.7325, 0.9413, 0.6939, 0.9538, 0.6939, 0.943, 0.2144, 0.9305, 0.2144, 0.9305, 0.1758, 0.943, 0.1758, 0.9555, 0.2531, 0.943, 0.2531, 0.943, 0.2144, 0.9555, 0.2144, 0.9579, 0.3987, 0.9454, 0.3987, 0.9454, 0.3601, 0.9579, 0.3601, 0.9555, 0.2144, 0.943, 0.2144, 0.943, 0.1758, 0.9555, 0.1758, 0.9555, 0.3303, 0.943, 0.3303, 0.943, 0.2917, 0.9555, 0.2917, 0.943, 0.2531, 0.9555, 0.2531, 0.9555, 0.2917, 0.943, 0.2917, 0.1996, 0.8489, 0.1871, 0.8489, 0.1871, 0.8102, 0.1996, 0.8102, 0.943, 0.2917, 0.9305, 0.2917, 0.9305, 0.2531, 0.943, 0.2531, 0.9555, 0.09855, 0.943, 0.09855, 0.943, 0.05992, 0.9555, 0.05992, 0.9555, 0.03863, 0.943, 0.03863, 0.943, 0.0, 0.9555, 0.0, 0.943, 0.1372, 0.9305, 0.1372, 0.9305, 0.09855, 0.943, 0.09855, 0.943, 0.1758, 0.9305, 0.1758, 0.9305, 0.1372, 0.943, 0.1372, 0.1996, 0.9261, 0.1871, 0.9261, 0.1871, 0.8875, 0.1996, 0.8875, 0.9538, 0.8385, 0.9413, 0.8385, 0.9413, 0.7999, 0.9538, 0.7999, 0.1996, 0.8875, 0.1871, 0.8875, 0.1871, 0.8489, 0.1996, 0.8489, 0.01494, 0.9261, 0.002439, 0.9261, 0.002439, 0.8875, 0.01494, 0.8875, 0.9538, 0.6939, 0.9413, 0.6939, 0.9413, 0.6553, 0.9538, 0.6553, 0.01494, 0.8875, 0.002439, 0.8875, 0.002439, 0.8489, 0.01494, 0.8489, 0.9462, 0.894, 0.9337, 0.894, 0.9337, 0.8554, 0.9462, 0.8554, 0.943, 0.3383, 0.9305, 0.3383, 0.9305, 0.2996, 0.943, 0.2996, 0.9462, 0.9327, 0.9337, 0.9327, 0.9337, 0.894, 0.9462, 0.894, 0.943, 0.03863, 0.9305, 0.03863, 0.9305, 0.0, 0.943, 0.0, 0.943, 0.2531, 0.9305, 0.2531, 0.9305, 0.2144, 0.943, 0.2144, 0.943, 0.09855, 0.9305, 0.09855, 0.9305, 0.05992, 0.943, 0.05992, 0.9555, 0.1758, 0.943, 0.1758, 0.943, 0.1372, 0.9555, 0.1372, 0.01494, 0.8489, 0.002439, 0.8489, 0.002439, 0.8102, 0.01494, 0.8102, 0.9538, 0.7999, 0.9413, 0.7999, 0.9413, 0.7613, 0.9538, 0.7613, 0.03319, 0.88, 0.03319, 0.8675, 0.03563, 0.8552, 0.04041, 0.8437, 0.04736, 0.8333, 0.0562, 0.8244, 0.0666, 0.8175, 0.07815, 0.8127, 0.09041, 0.8102, 0.1029, 0.8102, 0.1152, 0.8127, 0.1267, 0.8175, 0.1371, 0.8244, 0.146, 0.8333, 0.1529, 0.8437, 0.1577, 0.8552, 0.1601, 0.8675, 0.1601, 0.88, 0.1577, 0.8922, 0.1529, 0.9038, 0.146, 0.9142, 0.1371, 0.923, 0.1267, 0.93, 0.1152, 0.9348, 0.1029, 0.9372, 0.09041, 0.9372, 0.07815, 0.9348, 0.0666, 0.93, 0.0562, 0.923, 0.04736, 0.9142, 0.04041, 0.9038, 0.03563, 0.8922, 0.8102, 0.6895, 0.2203, 0.6895, 0.2203, 0.6563, 0.8102, 0.6563, 0.9579, 0.4607, 0.9454, 0.4607, 0.9454, 0.4221, 0.9579, 0.4221, 0.9538, 0.6307, 0.9413, 0.6307, 0.9413, 0.5921, 0.9538, 0.5921, 0.8359, 0.4591, 0.8359, 0.4923, 0.8177, 0.492, 0.8177, 0.4594, 0.8724, 0.4265, 0.8724, 0.4591, 0.8542, 0.4583, 0.8542, 0.4273, 0.9413, 0.7613, 0.9413, 0.7923, 0.9231, 0.791, 0.9231, 0.7625, 0.7081, 0.9153, 0.7081, 0.9438, 0.6898, 0.9422, 0.6898, 0.9169, 0.5007, 0.9438, 0.5007, 0.969, 0.4824, 0.9673, 0.4824, 0.9456, 0.8542, 0.3595, 0.8542, 0.3927, 0.8359, 0.3925, 0.8359, 0.3598, 0.8907, 0.3601, 0.8907, 0.3927, 0.8724, 0.3919, 0.8724, 0.3609, 0.9454, 0.3911, 0.9454, 0.4221, 0.9272, 0.4208, 0.9272, 0.3924, 0.5189, 0.9153, 0.5189, 0.9438, 0.5007, 0.9422, 0.5007, 0.9169, 0.9155, 0.9207, 0.9155, 0.9459, 0.8972, 0.9441, 0.8972, 0.9224, 0.8542, 0.3927, 0.8542, 0.4259, 0.8359, 0.4256, 0.8359, 0.393, 0.9089, 0.557, 0.9089, 0.5896, 0.8907, 0.5888, 0.8907, 0.5578, 0.2751, 0.9153, 0.2751, 0.9463, 0.2568, 0.9451, 0.2568, 0.9166, 0.1871, 0.9161, 0.1871, 0.9446, 0.1689, 0.943, 0.1689, 0.9177, 0.5372, 0.9438, 0.5372, 0.969, 0.5189, 0.9673, 0.5189, 0.9456, 0.1871, 0.6518, 0.1871, 0.6849, 0.1689, 0.6847, 0.1689, 0.652, 0.9155, 0.888, 0.9155, 0.9207, 0.8972, 0.9198, 0.8972, 0.8889, 0.9413, 0.6231, 0.9413, 0.6541, 0.9231, 0.6528, 0.9231, 0.6244, 0.4277, 0.9153, 0.4277, 0.9438, 0.4095, 0.9422, 0.4095, 0.9169, 0.3149, 0.9438, 0.3149, 0.969, 0.2967, 0.9673, 0.2967, 0.9456, 0.1871, 0.5854, 0.1871, 0.6186, 0.1689, 0.6183, 0.1689, 0.5857, 0.8907, 0.3927, 0.8907, 0.3601, 0.9089, 0.3609, 0.9089, 0.3919, 0.2386, 0.9463, 0.2386, 0.9153, 0.2568, 0.9166, 0.2568, 0.9451, 0.5919, 0.9438, 0.5919, 0.9153, 0.6101, 0.9169, 0.6101, 0.9422, 0.9462, 0.9193, 0.9462, 0.894, 0.9644, 0.8958, 0.9644, 0.9175, 0.01494, 0.8434, 0.01494, 0.8102, 0.03319, 0.8105, 0.03319, 0.8432, 0.8907, 0.4906, 0.8907, 0.458, 0.9089, 0.4588, 0.9089, 0.4898, 0.9272, 0.588, 0.9272, 0.557, 0.9454, 0.5583, 0.9454, 0.5867, 0.6466, 0.9153, 0.6466, 0.9438, 0.6284, 0.9422, 0.6284, 0.9169, 0.4824, 0.9438, 0.4824, 0.969, 0.4642, 0.9673, 0.4642, 0.9456, 0.8359, 0.4923, 0.8359, 0.4591, 0.8542, 0.4594, 0.8542, 0.492, 0.8907, 0.458, 0.8907, 0.4254, 0.9089, 0.4262, 0.9089, 0.4572, 0.9089, 0.489, 0.9089, 0.458, 0.9272, 0.4593, 0.9272, 0.4877, 0.7628, 0.9438, 0.7628, 0.9153, 0.781, 0.9169, 0.781, 0.9422, 0.1427, 0.9624, 0.1427, 0.9372, 0.1609, 0.939, 0.1609, 0.9607, 0.2021, 0.8434, 0.2021, 0.8102, 0.2203, 0.8105, 0.2203, 0.8432, 0.8907, 0.4254, 0.8907, 0.3927, 0.9089, 0.3936, 0.9089, 0.4245, 0.9413, 0.6553, 0.9413, 0.6863, 0.9231, 0.685, 0.9231, 0.6565, 0.6466, 0.9438, 0.6466, 0.9153, 0.6649, 0.9169, 0.6649, 0.9422, 0.01494, 0.9649, 0.01494, 0.9397, 0.03319, 0.9414, 0.03319, 0.9631, 0.8177, 0.5587, 0.8177, 0.5255, 0.8359, 0.5258, 0.8359, 0.5584, 0.9089, 0.5244, 0.9089, 0.557, 0.8907, 0.5562, 0.8907, 0.5252, 0.2751, 0.9463, 0.2751, 0.9153, 0.2933, 0.9166, 0.2933, 0.9451, 0.8358, 0.9438, 0.8358, 0.9153, 0.854, 0.9169, 0.854, 0.9422, 0.5189, 0.9438, 0.5189, 0.969, 0.5007, 0.9673, 0.5007, 0.9456, 0.8542, 0.4259, 0.8542, 0.4591, 0.8359, 0.4588, 0.8359, 0.4262, 0.03319, 0.8761, 0.03319, 0.9087, 0.01494, 0.9079, 0.01494, 0.8769, 0.9272, 0.557, 0.9272, 0.588, 0.9089, 0.5867, 0.9089, 0.5583, 0.3696, 0.9438, 0.3696, 0.9153, 0.3879, 0.9169, 0.3879, 0.9422, 0.9462, 0.8688, 0.9462, 0.8435, 0.9644, 0.8453, 0.9644, 0.867, 0.1871, 0.7181, 0.1871, 0.7513, 0.1689, 0.751, 0.1689, 0.7184, 0.2021, 0.9087, 0.2021, 0.8761, 0.2203, 0.8769, 0.2203, 0.9079, 0.9272, 0.4531, 0.9272, 0.4221, 0.9454, 0.4234, 0.9454, 0.4518, 0.2967, 0.9438, 0.2967, 0.9153, 0.3149, 0.9169, 0.3149, 0.9422, 0.9644, 0.8688, 0.9644, 0.894, 0.9462, 0.8923, 0.9462, 0.8706, 0.1871, 0.3863, 0.1871, 0.4194, 0.1689, 0.4192, 0.1689, 0.3865, 0.9089, 0.4254, 0.9089, 0.3927, 0.9272, 0.3936, 0.9272, 0.4245, 0.9272, 0.557, 0.9272, 0.526, 0.9454, 0.5273, 0.9454, 0.5557, 0.854, 0.9438, 0.854, 0.9153, 0.8723, 0.9169, 0.8723, 0.9422, 0.4244, 0.969, 0.4244, 0.9438, 0.4426, 0.9456, 0.4426, 0.9673, 0.1689, 0.4526, 0.1689, 0.4194, 0.1871, 0.4197, 0.1871, 0.4523, 0.1689, 0.8835, 0.1689, 0.8509, 0.1871, 0.8517, 0.1871, 0.8827, 0.9272, 0.3911, 0.9272, 0.3601, 0.9454, 0.3614, 0.9454, 0.3898, 0.4642, 0.9438, 0.4642, 0.9153, 0.4824, 0.9169, 0.4824, 0.9422, 0.08792, 0.9624, 0.08792, 0.9372, 0.1062, 0.939, 0.1062, 0.9607, 0.1689, 0.6518, 0.1689, 0.6186, 0.1871, 0.6188, 0.1871, 0.6515, 0.8724, 0.4591, 0.8724, 0.4917, 0.8542, 0.4909, 0.8542, 0.4599, 0.9231, 0.8233, 0.9231, 0.7923, 0.9413, 0.7935, 0.9413, 0.822, 0.5737, 0.9438, 0.5737, 0.9153, 0.5919, 0.9169, 0.5919, 0.9422, 0.5554, 0.9438, 0.5554, 0.969, 0.5372, 0.9673, 0.5372, 0.9456, 0.8177, 0.4259, 0.8177, 0.3927, 0.8359, 0.393, 0.8359, 0.4256, 0.8907, 0.5232, 0.8907, 0.4906, 0.9089, 0.4914, 0.9089, 0.5224, 0.2203, 0.9463, 0.2203, 0.9153, 0.2386, 0.9166, 0.2386, 0.9451, 0.4824, 0.9438, 0.4824, 0.9153, 0.5007, 0.9169, 0.5007, 0.9422, 0.06968, 0.9372, 0.06968, 0.9624, 0.05143, 0.9607, 0.05143, 0.939, 0.1871, 0.6849, 0.1871, 0.7181, 0.1689, 0.7178, 0.1689, 0.6852, 0.2203, 0.8434, 0.2203, 0.8761, 0.2021, 0.8752, 0.2021, 0.8442, 0.9454, 0.458, 0.9454, 0.489, 0.9272, 0.4877, 0.9272, 0.4593, 0.7628, 0.9153, 0.7628, 0.9438, 0.7446, 0.9422, 0.7446, 0.9169, 0.4642, 0.9438, 0.4642, 0.969, 0.446, 0.9673, 0.446, 0.9456, 0.8177, 0.3927, 0.8177, 0.3595, 0.8359, 0.3598, 0.8359, 0.3925, 0.8907, 0.3927, 0.8907, 0.4254, 0.8724, 0.4245, 0.8724, 0.3936, 0.9089, 0.5216, 0.9089, 0.4906, 0.9272, 0.4919, 0.9272, 0.5203, 0.7263, 0.9153, 0.7263, 0.9438, 0.7081, 0.9422, 0.7081, 0.9169, 0.3879, 0.9438, 0.3879, 0.969, 0.3696, 0.9673, 0.3696, 0.9456, 0.1871, 0.7513, 0.1871, 0.7845, 0.1689, 0.7842, 0.1689, 0.7516, 0.8724, 0.5896, 0.8724, 0.557, 0.8907, 0.5578, 0.8907, 0.5888, 0.01494, 0.9397, 0.01494, 0.9087, 0.03319, 0.91, 0.03319, 0.9384, 0.3514, 0.9438, 0.3514, 0.9153, 0.3696, 0.9169, 0.3696, 0.9422, 0.9519, 0.9327, 0.9519, 0.9579, 0.9337, 0.9561, 0.9337, 0.9344, 0.1689, 0.3531, 0.1689, 0.3199, 0.1871, 0.3202, 0.1871, 0.3528, 0.8359, 0.5581, 0.8359, 0.5255, 0.8542, 0.5263, 0.8542, 0.5573, 0.9231, 0.7173, 0.9231, 0.6863, 0.9413, 0.6875, 0.9413, 0.716, 0.8175, 0.9438, 0.8175, 0.9153, 0.8358, 0.9169, 0.8358, 0.9422, 0.9636, 0.5545, 0.9636, 0.5797, 0.9454, 0.578, 0.9454, 0.5563, 0.1689, 0.5854, 0.1689, 0.5522, 0.1871, 0.5525, 0.1871, 0.5851, 0.9089, 0.3927, 0.9089, 0.3601, 0.9272, 0.3609, 0.9272, 0.3919, 0.8542, 0.5891, 0.8542, 0.5581, 0.8724, 0.5594, 0.8724, 0.5878, 0.7993, 0.9438, 0.7993, 0.9153, 0.8175, 0.9169, 0.8175, 0.9422, 0.9454, 0.5545, 0.9454, 0.5292, 0.9636, 0.531, 0.9636, 0.5527, 0.1871, 0.2535, 0.1871, 0.2867, 0.1689, 0.2864, 0.1689, 0.2538, 0.1871, 0.8835, 0.1871, 0.9161, 0.1689, 0.9153, 0.1689, 0.8843, 0.3514, 0.9153, 0.3514, 0.9463, 0.3331, 0.9451, 0.3331, 0.9166, 0.4642, 0.9153, 0.4642, 0.9438, 0.446, 0.9422, 0.446, 0.9169, 0.9595, 0.7325, 0.9595, 0.7578, 0.9413, 0.756, 0.9413, 0.7343, 0.1871, 0.7845, 0.1871, 0.8177, 0.1689, 0.8174, 0.1689, 0.7848, 0.8724, 0.3927, 0.8724, 0.4254, 0.8542, 0.4245, 0.8542, 0.3936, 0.8542, 0.5587, 0.8542, 0.5897, 0.8359, 0.5884, 0.8359, 0.5599, 0.5737, 0.9153, 0.5737, 0.9438, 0.5554, 0.9422, 0.5554, 0.9169, 0.3696, 0.9438, 0.3696, 0.969, 0.3514, 0.9673, 0.3514, 0.9456, 0.1871, 0.8177, 0.1871, 0.8509, 0.1689, 0.8506, 0.1689, 0.818, 0.8907, 0.5244, 0.8907, 0.557, 0.8724, 0.5562, 0.8724, 0.5252, 0.9272, 0.526, 0.9272, 0.557, 0.9089, 0.5557, 0.9089, 0.5273, 0.6898, 0.9153, 0.6898, 0.9438, 0.6716, 0.9422, 0.6716, 0.9169, 0.9636, 0.4654, 0.9636, 0.4906, 0.9454, 0.4888, 0.9454, 0.4671, 0.1689, 0.3199, 0.1689, 0.2867, 0.1871, 0.287, 0.1871, 0.3196, 0.8724, 0.5244, 0.8724, 0.4917, 0.8907, 0.4925, 0.8907, 0.5235, 0.9231, 0.6231, 0.9231, 0.5921, 0.9413, 0.5934, 0.9413, 0.6218, 0.7263, 0.9438, 0.7263, 0.9153, 0.7446, 0.9169, 0.7446, 0.9422, 0.4061, 0.9438, 0.4061, 0.969, 0.3879, 0.9673, 0.3879, 0.9456, 0.1689, 0.5522, 0.1689, 0.519, 0.1871, 0.5193, 0.1871, 0.5519, 0.8724, 0.4917, 0.8724, 0.5244, 0.8542, 0.5235, 0.8542, 0.4925, 0.9413, 0.7173, 0.9413, 0.7482, 0.9231, 0.747, 0.9231, 0.7185, 0.6284, 0.9153, 0.6284, 0.9438, 0.6101, 0.9422, 0.6101, 0.9169, 0.08792, 0.9372, 0.08792, 0.9624, 0.06968, 0.9607, 0.06968, 0.939, 0.8359, 0.4923, 0.8359, 0.5255, 0.8177, 0.5252, 0.8177, 0.4926, 0.8724, 0.5255, 0.8724, 0.5581, 0.8542, 0.5573, 0.8542, 0.5263, 0.9413, 0.8233, 0.9413, 0.8543, 0.9231, 0.853, 0.9231, 0.8245, 0.5372, 0.9153, 0.5372, 0.9438, 0.5189, 0.9422, 0.5189, 0.9169, 0.1244, 0.9624, 0.1244, 0.9372, 0.1427, 0.939, 0.1427, 0.9607, 0.1871, 0.4526, 0.1871, 0.4858, 0.1689, 0.4855, 0.1689, 0.4529, 0.9155, 0.8554, 0.9155, 0.888, 0.8972, 0.8872, 0.8972, 0.8562, 0.2203, 0.9087, 0.2203, 0.9397, 0.2021, 0.9384, 0.2021, 0.91, 0.7993, 0.9153, 0.7993, 0.9438, 0.781, 0.9422, 0.781, 0.9169, 0.1244, 0.9372, 0.1244, 0.9624, 0.1062, 0.9607, 0.1062, 0.939, 0.8359, 0.4259, 0.8359, 0.4591, 0.8177, 0.4588, 0.8177, 0.4262, 0.8724, 0.3601, 0.8724, 0.3927, 0.8542, 0.3919, 0.8542, 0.3609, 0.9337, 0.8554, 0.9337, 0.8864, 0.9155, 0.8851, 0.9155, 0.8567, 0.4061, 0.9153, 0.4061, 0.9438, 0.3879, 0.9422, 0.3879, 0.9169, 0.2203, 0.9397, 0.2203, 0.9649, 0.2021, 0.9631, 0.2021, 0.9414, 0.1871, 0.3531, 0.1871, 0.3863, 0.1689, 0.386, 0.1689, 0.3534, 0.03319, 0.8434, 0.03319, 0.8761, 0.01494, 0.8752, 0.01494, 0.8442, 0.9454, 0.4906, 0.9454, 0.5216, 0.9272, 0.5203, 0.9272, 0.4919, 0.446, 0.9153, 0.446, 0.9438, 0.4277, 0.9422, 0.4277, 0.9169, 0.9612, 0.3303, 0.9612, 0.3556, 0.943, 0.3538, 0.943, 0.3321, 0.1871, 0.2203, 0.1871, 0.2535, 0.1689, 0.2532, 0.1689, 0.2206, 0.8907, 0.458, 0.8907, 0.4906, 0.8724, 0.4898, 0.8724, 0.4588, 0.9337, 0.8864, 0.9337, 0.9174, 0.9155, 0.9161, 0.9155, 0.8877, 0.8905, 0.9153, 0.8905, 0.9438, 0.8723, 0.9422, 0.8723, 0.9169, 0.4244, 0.9438, 0.4244, 0.969, 0.4061, 0.9673, 0.4061, 0.9456, 0.1871, 0.4858, 0.1871, 0.519, 0.1689, 0.5187, 0.1689, 0.4861, 0.8907, 0.4254, 0.8907, 0.458, 0.8724, 0.4572, 0.8724, 0.4262, 0.8359, 0.5587, 0.8359, 0.5897, 0.8177, 0.5884, 0.8177, 0.5599, 0.5554, 0.9153, 0.5554, 0.9438, 0.5372, 0.9422, 0.5372, 0.9169, 0.05143, 0.9372, 0.05143, 0.9624, 0.03319, 0.9607, 0.03319, 0.939, 0.8359, 0.5255, 0.8359, 0.4923, 0.8542, 0.4926, 0.8542, 0.5252, 0.9272, 0.4254, 0.9272, 0.458, 0.9089, 0.4572, 0.9089, 0.4262, 0.3331, 0.9153, 0.3331, 0.9463, 0.3149, 0.9451, 0.3149, 0.9166, 0.9155, 0.9459, 0.9155, 0.9174, 0.9337, 0.919, 0.9337, 0.9443, 0.5737, 0.9438, 0.5737, 0.969, 0.5554, 0.9673, 0.5554, 0.9456, 0.03994, 0.02459, 0.05798, 0.01254, 0.07803, 0.004233, 0.09931, 0.0, 0.121, 0.0, 0.1423, 0.004233, 0.1623, 0.01254, 0.1804, 0.02459, 0.1957, 0.03994, 0.2078, 0.05798, 0.2161, 0.07803, 0.2203, 0.09931, 0.2203, 0.121, 0.2161, 0.1423, 0.2078, 0.1623, 0.1957, 0.1804, 0.1804, 0.1957, 0.1623, 0.2078, 0.1423, 0.2161, 0.121, 0.2203, 0.09931, 0.2203, 0.07803, 0.2161, 0.05798, 0.2078, 0.03994, 0.1957, 0.02459, 0.1804, 0.01254, 0.1623, 0.004233, 0.1423, 0.0, 0.121, 3.051e-08, 0.09931, 0.004234, 0.07803, 0.01254, 0.05798, 0.02459, 0.03994, 0.9305, 0.05992, 0.9305, 0.08989, 0.8177, 0.08214, 0.8177, 0.06767, 0.7513, 0.5899, 0.7513, 0.0, 0.7845, 0.0, 0.7845, 0.5899, 0.8102, 0.6231, 0.2203, 0.6231, 0.2203, 0.5899, 0.8102, 0.5899, 0.8102, 0.7559, 0.2203, 0.7559, 0.2203, 0.7227, 0.8102, 0.7227, 0.03319, 0.8102, 0.03319, 0.2203, 0.06637, 0.2203, 0.06637, 0.8102, 0.3531, 0.5899, 0.3531, 0.0, 0.3863, 0.0, 0.3863, 0.5899, 0.6849, 0.5899, 0.6849, 0.0, 0.7181, 0.0, 0.7181, 0.5899, 0.7181, 0.5899, 0.7181, 0.0, 0.7513, 2.034e-08, 0.7513, 0.5899, 0.7845, 0.5899, 0.7845, 4.067e-08, 0.8177, 0.0, 0.8177, 0.5899, 0.8102, 0.7227, 0.2203, 0.7227, 0.2203, 0.6895, 0.8102, 0.6895, 0.1327, 0.8102, 0.1327, 0.2203, 0.1659, 0.2203, 0.1659, 0.8102, 0.8102, 0.8222, 0.2203, 0.8222, 0.2203, 0.789, 0.8102, 0.789, 0.06637, 0.8102, 0.06637, 0.2203, 0.09956, 0.2203, 0.09956, 0.8102, 0.2535, 0.5899, 0.2535, 0.0, 0.2867, 0.0, 0.2867, 0.5899, 0.2203, 0.2203, 0.2203, 0.8102, 0.1871, 0.8102, 0.1871, 0.2203, 0.3199, 0.5899, 0.3199, 0.0, 0.3531, 0.0, 0.3531, 0.5899, 0.0, 0.8102, 9.352e-08, 0.2203, 0.03319, 0.2203, 0.03319, 0.8102, 0.4858, 0.5899, 0.4858, 0.0, 0.519, 0.0, 0.519, 0.5899, 0.09956, 0.8102, 0.09956, 0.2203, 0.1327, 0.2203, 0.1327, 0.8102, 0.4194, 0.5899, 0.4194, 0.0, 0.4526, 0.0, 0.4526, 0.5899, 0.2867, 0.5899, 0.2867, 0.0, 0.3199, 0.0, 0.3199, 0.5899, 0.3863, 0.5899, 0.3863, 0.0, 0.4194, 0.0, 0.4194, 0.5899, 0.5854, 0.5899, 0.5854, 0.0, 0.6186, 2.034e-08, 0.6186, 0.5899, 0.4526, 0.5899, 0.4526, 0.0, 0.4858, 0.0, 0.4858, 0.5899, 0.8102, 0.8554, 0.2203, 0.8554, 0.2203, 0.8222, 0.8102, 0.8222, 0.8102, 0.789, 0.2203, 0.789, 0.2203, 0.7559, 0.8102, 0.7559, 0.2203, 0.5899, 0.2203, 0.0, 0.2535, 0.0, 0.2535, 0.5899, 0.5522, 0.5899, 0.5522, 0.0, 0.5854, 0.0, 0.5854, 0.5899, 0.6518, 0.5899, 0.6518, 0.0, 0.6849, 0.0, 0.6849, 0.5899, 0.6186, 0.5899, 0.6186, 0.0, 0.6518, 0.0, 0.6518, 0.5899, 0.519, 0.5899, 0.519, 0.0, 0.5522, 0.0, 0.5522, 0.5899, 0.8102, 0.6563, 0.2203, 0.6563, 0.2203, 0.6231, 0.8102, 0.6231, 0.1001, 0.9956, 0.1001, 0.9624, 0.1102, 0.9625, 0.1102, 0.9956, 0.966, 0.7613, 0.966, 0.7282, 0.9777, 0.7285, 0.9777, 0.761, 0.9538, 0.6898, 0.9538, 0.6573, 0.966, 0.6576, 0.966, 0.6895, 0.9677, 0.169, 0.9677, 0.1372, 0.9794, 0.1376, 0.9794, 0.1686, 0.3818, 1.0, 0.3818, 0.969, 0.3919, 0.9695, 0.3919, 0.9995, 0.1345, 0.9956, 0.1345, 0.9624, 0.1447, 0.9625, 0.1447, 0.9956, 0.2619, 0.9794, 0.2619, 0.9463, 0.2736, 0.9466, 0.2736, 0.9791, 0.9538, 0.6247, 0.9538, 0.5921, 0.966, 0.5925, 0.966, 0.6243, 0.3397, 0.9782, 0.3397, 0.9463, 0.3514, 0.9468, 0.3514, 0.9777, 0.3939, 1.0, 0.3939, 0.969, 0.4041, 0.9695, 0.4041, 0.9995, 0.9794, 0.2808, 0.9794, 0.2476, 0.9896, 0.2477, 0.9896, 0.2807, 0.2203, 0.9794, 0.2203, 0.9463, 0.232, 0.9466, 0.232, 0.9791, 0.5919, 0.9764, 0.5919, 0.9438, 0.6041, 0.9441, 0.6041, 0.976, 0.9677, 0.3426, 0.9677, 0.3107, 0.9794, 0.3112, 0.9794, 0.3421, 0.9997, 0.06637, 0.9997, 0.09733, 0.9896, 0.09683, 0.9896, 0.06687, 0.9875, 0.9645, 0.9875, 0.9977, 0.9774, 0.9976, 0.9774, 0.9646, 0.9089, 0.9459, 0.9089, 0.9789, 0.8972, 0.9787, 0.8972, 0.9461, 0.9579, 0.4639, 0.9579, 0.4313, 0.9701, 0.4317, 0.9701, 0.4635, 0.9894, 0.7601, 0.9894, 0.792, 0.9777, 0.7915, 0.9777, 0.7606, 0.9997, 0.0, 0.9997, 0.03096, 0.9896, 0.03046, 0.9896, 0.0004982, 0.9896, 0.09956, 0.9896, 0.1327, 0.9794, 0.1327, 0.9794, 0.09964, 0.9777, 0.7613, 0.9777, 0.7943, 0.966, 0.7941, 0.966, 0.7615, 0.9677, 0.1758, 0.9677, 0.2084, 0.9555, 0.208, 0.9555, 0.1762, 0.9878, 0.9007, 0.9878, 0.9325, 0.9761, 0.9321, 0.9761, 0.9011, 0.3717, 1.0, 0.3717, 0.969, 0.3818, 0.9695, 0.3818, 0.9995, 0.1996, 0.9587, 0.1996, 0.9919, 0.1895, 0.9918, 0.1895, 0.9588, 0.2619, 0.9463, 0.2619, 0.9794, 0.2503, 0.9791, 0.2503, 0.9466, 0.9677, 0.2917, 0.9677, 0.3243, 0.9555, 0.3239, 0.9555, 0.292, 0.9894, 0.7282, 0.9894, 0.7601, 0.9777, 0.7597, 0.9777, 0.7287, 0.3717, 0.969, 0.3717, 1.0, 0.3615, 0.9995, 0.3615, 0.9695, 0.04129, 0.9956, 0.04129, 0.9624, 0.05143, 0.9625, 0.05143, 0.9956, 0.781, 0.9768, 0.781, 0.9438, 0.7927, 0.944, 0.7927, 0.9766, 0.6589, 0.9438, 0.6589, 0.9764, 0.6466, 0.976, 0.6466, 0.9441, 0.9894, 0.792, 0.9894, 0.8238, 0.9777, 0.8234, 0.9777, 0.7924, 0.986, 0.5611, 0.986, 0.5921, 0.9759, 0.5916, 0.9759, 0.5616, 0.9896, 0.03319, 0.9896, 0.06637, 0.9794, 0.06629, 0.9794, 0.03327, 0.8044, 0.9438, 0.8044, 0.9768, 0.7927, 0.9766, 0.7927, 0.944, 0.9701, 0.3601, 0.9701, 0.3927, 0.9579, 0.3923, 0.9579, 0.3605, 0.9875, 0.9327, 0.9875, 0.9645, 0.9758, 0.9641, 0.9758, 0.9331, 0.9896, 0.1969, 0.9896, 0.1659, 0.9997, 0.1664, 0.9997, 0.1964, 0.1609, 0.9624, 0.1609, 0.9956, 0.1508, 0.9956, 0.1508, 0.9625, 0.9777, 0.6903, 0.9777, 0.7233, 0.966, 0.7231, 0.966, 0.6905, 0.702, 0.9438, 0.702, 0.9764, 0.6898, 0.976, 0.6898, 0.9441, 0.9403, 0.9579, 0.9403, 0.9898, 0.9286, 0.9893, 0.9286, 0.9584, 0.9896, 0.1305, 0.9896, 0.09956, 0.9997, 0.1001, 0.9997, 0.13, 0.2021, 0.9981, 0.2021, 0.9649, 0.2122, 0.965, 0.2122, 0.998, 0.7263, 0.9438, 0.7263, 0.9768, 0.7146, 0.9766, 0.7146, 0.944, 0.002718, 0.9587, 0.002718, 0.9261, 0.01494, 0.9265, 0.01494, 0.9583, 0.9894, 0.8238, 0.9894, 0.8557, 0.9777, 0.8552, 0.9777, 0.8243, 0.9997, 0.03096, 0.9997, 0.06192, 0.9896, 0.06142, 0.9896, 0.03146, 0.05143, 0.9956, 0.05143, 0.9624, 0.06157, 0.9625, 0.06157, 0.9956, 0.8723, 0.9438, 0.8723, 0.9768, 0.8606, 0.9766, 0.8606, 0.944, 0.966, 0.7613, 0.966, 0.7938, 0.9538, 0.7935, 0.9538, 0.7616, 0.9677, 0.3107, 0.9677, 0.2789, 0.9794, 0.2793, 0.9794, 0.3103, 0.9997, 0.2808, 0.9997, 0.3118, 0.9896, 0.3113, 0.9896, 0.2813, 0.08995, 0.9956, 0.08995, 0.9624, 0.1001, 0.9625, 0.1001, 0.9956, 0.1755, 0.9446, 0.1755, 0.9776, 0.1638, 0.9774, 0.1638, 0.9448, 0.9677, 0.1372, 0.9677, 0.1698, 0.9555, 0.1694, 0.9555, 0.1375, 0.9677, 0.2463, 0.9677, 0.2144, 0.9794, 0.2149, 0.9794, 0.2458, 0.9995, 0.792, 0.9995, 0.8229, 0.9894, 0.8224, 0.9894, 0.7925, 0.9896, 0.06637, 0.9896, 0.09956, 0.9794, 0.09948, 0.9794, 0.06645, 0.884, 0.9438, 0.884, 0.9768, 0.8723, 0.9766, 0.8723, 0.944, 0.9677, 0.247, 0.9677, 0.2796, 0.9555, 0.2792, 0.9555, 0.2474, 0.9878, 0.8688, 0.9878, 0.9007, 0.9761, 0.9002, 0.9761, 0.8692, 0.3615, 0.969, 0.3615, 1.0, 0.3514, 0.9995, 0.3514, 0.9695, 0.9896, 0.2144, 0.9896, 0.2476, 0.9794, 0.2475, 0.9794, 0.2145, 0.7628, 0.9768, 0.7628, 0.9438, 0.7745, 0.944, 0.7745, 0.9766, 0.966, 0.6939, 0.966, 0.7265, 0.9538, 0.7261, 0.9538, 0.6942, 0.9677, 0.03186, 0.9677, 0.0, 0.9794, 0.0004494, 0.9794, 0.03141, 0.9995, 0.761, 0.9995, 0.792, 0.9894, 0.7915, 0.9894, 0.7615, 0.02508, 0.9649, 0.02508, 0.9981, 0.01494, 0.998, 0.01494, 0.965, 0.7446, 0.9768, 0.7446, 0.9438, 0.7562, 0.944, 0.7562, 0.9766, 0.6346, 0.9438, 0.6346, 0.9764, 0.6224, 0.976, 0.6224, 0.9441, 0.9677, 0.2009, 0.9677, 0.169, 0.9794, 0.1695, 0.9794, 0.2004, 0.9995, 0.5921, 0.9995, 0.6231, 0.9894, 0.6226, 0.9894, 0.5926, 0.9794, 0.03319, 0.9794, 0.0, 0.9896, 7.889e-05, 0.9896, 0.03311, 0.8358, 0.9438, 0.8358, 0.9768, 0.8241, 0.9766, 0.8241, 0.944, 0.9701, 0.3987, 0.9701, 0.4313, 0.9579, 0.431, 0.9579, 0.3991, 0.9818, 0.4906, 0.9818, 0.5225, 0.9701, 0.522, 0.9701, 0.4911, 0.9995, 0.624, 0.9995, 0.6549, 0.9894, 0.6544, 0.9894, 0.6245, 0.9919, 0.4625, 0.9919, 0.4956, 0.9818, 0.4956, 0.9818, 0.4625, 0.8956, 0.9438, 0.8956, 0.9768, 0.884, 0.9766, 0.884, 0.944, 0.9677, 0.2144, 0.9677, 0.247, 0.9555, 0.2467, 0.9555, 0.2148, 0.9777, 0.6254, 0.9777, 0.6573, 0.966, 0.6568, 0.966, 0.6258, 0.9995, 0.6882, 0.9995, 0.7192, 0.9894, 0.7187, 0.9894, 0.6887, 0.02508, 0.9981, 0.02508, 0.9649, 0.03522, 0.965, 0.03522, 0.998, 0.9758, 0.9327, 0.9758, 0.9657, 0.9642, 0.9655, 0.9642, 0.9329, 0.6649, 0.9764, 0.6649, 0.9438, 0.6771, 0.9441, 0.6771, 0.976, 0.9777, 0.6558, 0.9777, 0.624, 0.9894, 0.6244, 0.9894, 0.6554, 0.4142, 0.969, 0.4142, 1.0, 0.4041, 0.9995, 0.4041, 0.9695, 0.1143, 0.9956, 0.1143, 0.9624, 0.1244, 0.9625, 0.1244, 0.9956, 0.3266, 0.9463, 0.3266, 0.9794, 0.3149, 0.9791, 0.3149, 0.9466, 0.9677, 0.1046, 0.9677, 0.1372, 0.9555, 0.1368, 0.9555, 0.105, 0.9701, 0.392, 0.9701, 0.3601, 0.9818, 0.3606, 0.9818, 0.3915, 0.9894, 0.8539, 0.9894, 0.8229, 0.9995, 0.8234, 0.9995, 0.8534, 0.9977, 0.5292, 0.9977, 0.5624, 0.9875, 0.5623, 0.9875, 0.5293, 0.1755, 0.9776, 0.1755, 0.9446, 0.1871, 0.9448, 0.1871, 0.9774, 0.9759, 0.5292, 0.9759, 0.5618, 0.9636, 0.5615, 0.9636, 0.5296, 0.9759, 0.5611, 0.9759, 0.5292, 0.9875, 0.5297, 0.9875, 0.5606, 0.5635, 1.0, 0.5635, 0.969, 0.5737, 0.9695, 0.5737, 0.9995, 0.07981, 0.9956, 0.07981, 0.9624, 0.08995, 0.9625, 0.08995, 0.9956, 0.9644, 0.9018, 0.9644, 0.8688, 0.9761, 0.869, 0.9761, 0.9016, 0.5797, 0.9764, 0.5797, 0.9438, 0.5919, 0.9441, 0.5919, 0.976, 0.9701, 0.4625, 0.9701, 0.4306, 0.9818, 0.431, 0.9818, 0.462, 0.9894, 0.7592, 0.9894, 0.7282, 0.9995, 0.7287, 0.9995, 0.7587, 0.9818, 0.4319, 0.9818, 0.3987, 0.9919, 0.3988, 0.9919, 0.4318, 0.9155, 0.9789, 0.9155, 0.9459, 0.9271, 0.9461, 0.9271, 0.9787, 0.9677, 0.06514, 0.9677, 0.09771, 0.9555, 0.09736, 0.9555, 0.0655, 0.9701, 0.4306, 0.9701, 0.3987, 0.9818, 0.3992, 0.9818, 0.4301, 0.9997, 0.1327, 0.9997, 0.1637, 0.9896, 0.1632, 0.9896, 0.1332, 0.9794, 0.3439, 0.9794, 0.3107, 0.9896, 0.3108, 0.9896, 0.3438, 0.8591, 0.9438, 0.8591, 0.9768, 0.8475, 0.9766, 0.8475, 0.944, 0.6224, 0.9438, 0.6224, 0.9764, 0.6101, 0.976, 0.6101, 0.9441, 0.9403, 0.9898, 0.9403, 0.9579, 0.9519, 0.9584, 0.9519, 0.9893, 0.9896, 0.2332, 0.9896, 0.2022, 0.9997, 0.2027, 0.9997, 0.2327, 0.9896, 0.169, 0.9896, 0.2022, 0.9794, 0.2021, 0.9794, 0.1691, 0.8175, 0.9438, 0.8175, 0.9768, 0.8058, 0.9766, 0.8058, 0.944, 0.9642, 0.9327, 0.9642, 0.9652, 0.9519, 0.9649, 0.9519, 0.933, 0.9794, 0.06372, 0.9794, 0.09557, 0.9677, 0.09512, 0.9677, 0.06416, 0.9642, 0.9967, 0.9642, 0.9657, 0.9743, 0.9662, 0.9743, 0.9962, 0.1244, 0.9956, 0.1244, 0.9624, 0.1345, 0.9625, 0.1345, 0.9956, 0.8358, 0.9768, 0.8358, 0.9438, 0.8475, 0.944, 0.8475, 0.9766, 0.9538, 0.6573, 0.9538, 0.6247, 0.966, 0.625, 0.966, 0.6569, 0.328, 0.9782, 0.328, 0.9463, 0.3397, 0.9468, 0.3397, 0.9777, 0.2967, 1.0, 0.2967, 0.969, 0.3068, 0.9695, 0.3068, 0.9995, 0.9875, 0.9659, 0.9875, 0.9327, 0.9977, 0.9327, 0.9977, 0.9658, 0.966, 0.6251, 0.966, 0.5921, 0.9777, 0.5923, 0.9777, 0.6249, 0.1874, 0.9587, 0.1874, 0.9261, 0.1996, 0.9265, 0.1996, 0.9583, 0.9777, 0.721, 0.9777, 0.6891, 0.9894, 0.6896, 0.9894, 0.7205, 0.4142, 1.0, 0.4142, 0.969, 0.4244, 0.9695, 0.4244, 0.9995, 0.9878, 0.902, 0.9878, 0.8688, 0.998, 0.8689, 0.998, 0.9019, 0.966, 0.839, 0.966, 0.806, 0.9777, 0.8062, 0.9777, 0.8388, 0.9701, 0.4906, 0.9701, 0.5232, 0.9579, 0.5228, 0.9579, 0.491, 0.9794, 0.1046, 0.9794, 0.1365, 0.9677, 0.136, 0.9677, 0.1051, 0.9894, 0.6882, 0.9894, 0.6573, 0.9995, 0.6578, 0.9995, 0.6877, 0.9794, 0.1659, 0.9794, 0.1327, 0.9896, 0.1328, 0.9896, 0.1659, 0.2386, 0.9794, 0.2386, 0.9463, 0.2503, 0.9466, 0.2503, 0.9791, 0.9538, 0.8385, 0.9538, 0.806, 0.966, 0.8063, 0.966, 0.8382, 0.9777, 0.624, 0.9777, 0.5921, 0.9894, 0.5926, 0.9894, 0.6235, 0.9896, 0.3439, 0.9896, 0.313, 0.9997, 0.3134, 0.9997, 0.3434, 0.07981, 0.9624, 0.07981, 0.9956, 0.06968, 0.9956, 0.06968, 0.9625, 0.7137, 0.9438, 0.7137, 0.9768, 0.702, 0.9766, 0.702, 0.944, 0.9677, 0.03257, 0.9677, 0.06514, 0.9555, 0.06479, 0.9555, 0.03293, 0.9794, 0.247, 0.9794, 0.2789, 0.9677, 0.2784, 0.9677, 0.2475, 0.9977, 0.9659, 0.9977, 0.9968, 0.9875, 0.9963, 0.9875, 0.9664, 0.9818, 0.5288, 0.9818, 0.4956, 0.9919, 0.4957, 0.9919, 0.5287, 0.966, 0.6903, 0.966, 0.6573, 0.9777, 0.6575, 0.9777, 0.6901, 0.9677, 0.0, 0.9677, 0.03257, 0.9555, 0.03221, 0.9555, 0.0003567, 0.9794, 0.03186, 0.9794, 0.06372, 0.9677, 0.06327, 0.9677, 0.03231, 0.9896, 0.2786, 0.9896, 0.2476, 0.9997, 0.2481, 0.9997, 0.2781, 0.9818, 0.3933, 0.9818, 0.3601, 0.9919, 0.3602, 0.9919, 0.3932, 0.635, 0.9768, 0.635, 0.9438, 0.6466, 0.944, 0.6466, 0.9766, 0.7263, 0.9764, 0.7263, 0.9438, 0.7385, 0.9441, 0.7385, 0.976, 0.9777, 0.6891, 0.9777, 0.6573, 0.9894, 0.6577, 0.9894, 0.6887, 0.4244, 1.0, 0.4244, 0.969, 0.4345, 0.9695, 0.4345, 0.9995, 0.9519, 0.9984, 0.9519, 0.9652, 0.9621, 0.9653, 0.9621, 0.9983, 0.2751, 0.9794, 0.2751, 0.9463, 0.2867, 0.9466, 0.2867, 0.9791, 0.6898, 0.9438, 0.6898, 0.9764, 0.6776, 0.976, 0.6776, 0.9441, 0.003258, 0.9906, 0.003258, 0.9587, 0.01494, 0.9591, 0.01494, 0.9901, 0.4642, 1.0, 0.4642, 0.969, 0.4743, 0.9695, 0.4743, 0.9995, 0.9579, 0.5292, 0.9454, 0.5292, 0.9454, 0.4906, 0.9579, 0.4906, 0.9305, 0.1498, 0.9305, 0.1798, 0.8177, 0.172, 0.8177, 0.1576, 0.9305, 0.08989, 0.9305, 0.1198, 0.8177, 0.1121, 0.8177, 0.09763, 0.9231, 0.8222, 0.9231, 0.8522, 0.8102, 0.8444, 0.8102, 0.83, 0.5588, 0.8554, 0.5588, 0.8854, 0.446, 0.8776, 0.446, 0.8632, 0.8102, 0.7462, 0.8102, 0.7162, 0.9231, 0.724, 0.9231, 0.7384, 0.8972, 0.8554, 0.8972, 0.8854, 0.7844, 0.8776, 0.7844, 0.8632, 0.9305, 0.1798, 0.9305, 0.2097, 0.8177, 0.202, 0.8177, 0.1875, 0.446, 0.8554, 0.446, 0.8854, 0.3331, 0.8776, 0.3331, 0.8632, 0.9231, 0.6563, 0.9231, 0.6863, 0.8102, 0.6785, 0.8102, 0.664, 0.8177, 0.3595, 0.8177, 0.3296, 0.9305, 0.3373, 0.9305, 0.3518, 0.9305, 0.2097, 0.9305, 0.2397, 0.8177, 0.232, 0.8177, 0.2175, 0.9305, 0.02996, 0.9305, 0.05992, 0.8177, 0.05218, 0.8177, 0.03771, 0.3331, 0.8554, 0.3331, 0.8854, 0.2203, 0.8776, 0.2203, 0.8632, 0.9231, 0.6231, 0.9231, 0.6531, 0.8102, 0.6453, 0.8102, 0.6309, 0.8972, 0.8854, 0.8972, 0.9153, 0.7844, 0.9076, 0.7844, 0.8931, 0.9305, 0.2397, 0.9305, 0.2697, 0.8177, 0.2619, 0.8177, 0.2474, 0.7844, 0.8854, 0.7844, 0.9153, 0.6716, 0.9076, 0.6716, 0.8931, 0.9231, 0.7623, 0.9231, 0.7923, 0.8102, 0.7845, 0.8102, 0.77, 0.3331, 0.8854, 0.3331, 0.9153, 0.2203, 0.9076, 0.2203, 0.8931, 0.446, 0.8854, 0.446, 0.9153, 0.3331, 0.9076, 0.3331, 0.8931, 0.9305, 0.2697, 0.9305, 0.2996, 0.8177, 0.2919, 0.8177, 0.2774, 0.9231, 0.5899, 0.9231, 0.6199, 0.8102, 0.6121, 0.8102, 0.5977, 0.9305, 0.1198, 0.9305, 0.1498, 0.8177, 0.1421, 0.8177, 0.1276, 0.6716, 0.8854, 0.6716, 0.9153, 0.5588, 0.9076, 0.5588, 0.8931, 0.9305, 0.2996, 0.9305, 0.3296, 0.8177, 0.3218, 0.8177, 0.3074, 0.9231, 0.7923, 0.9231, 0.8222, 0.8102, 0.8145, 0.8102, 0.8, 0.7844, 0.8554, 0.7844, 0.8854, 0.6716, 0.8776, 0.6716, 0.8632, 0.9231, 0.6863, 0.9231, 0.7162, 0.8102, 0.7085, 0.8102, 0.694, 0.9305, 0.0, 0.9305, 0.02996, 0.8177, 0.02222, 0.8177, 0.007743, 0.6716, 0.8554, 0.6716, 0.8854, 0.5588, 0.8776, 0.5588, 0.8632, 0.5588, 0.8854, 0.5588, 0.9153, 0.446, 0.9076, 0.446, 0.8931, 0.4536, 0.9835, 0.4536, 0.969, 0.4585, 0.9693, 0.4585, 0.9832, 0.6041, 0.9577, 0.6041, 0.9438, 0.6098, 0.9441, 0.6098, 0.9574, 0.9364, 0.04661, 0.9364, 0.05992, 0.9305, 0.05971, 0.9305, 0.04683, 0.9519, 0.9198, 0.9519, 0.9327, 0.9462, 0.9325, 0.9462, 0.9199, 0.2867, 0.9857, 0.2867, 0.9731, 0.2917, 0.9731, 0.2917, 0.9856, 0.6041, 0.986, 0.6041, 0.9715, 0.6091, 0.9718, 0.6091, 0.9857, 0.7745, 0.9577, 0.7745, 0.9438, 0.7801, 0.9441, 0.7801, 0.9574, 0.166, 0.8369, 0.166, 0.8502, 0.1601, 0.85, 0.1601, 0.8371, 0.7628, 0.9577, 0.7628, 0.9705, 0.7571, 0.9704, 0.7571, 0.9578, 0.0647, 0.9879, 0.0647, 0.9753, 0.06968, 0.9754, 0.06968, 0.9879, 0.9794, 0.3098, 0.9794, 0.2953, 0.9844, 0.2956, 0.9844, 0.3095, 0.947, 0.6541, 0.947, 0.6402, 0.9526, 0.6405, 0.9526, 0.6538, 0.8987, 0.749, 0.8987, 0.7623, 0.8928, 0.7621, 0.8928, 0.7492, 0.9749, 0.4663, 0.9749, 0.4792, 0.9693, 0.4791, 0.9693, 0.4665, 0.6849, 0.9764, 0.6849, 0.989, 0.6799, 0.9889, 0.6799, 0.9764, 0.8232, 0.9705, 0.8232, 0.985, 0.8182, 0.9847, 0.8182, 0.9708, 0.2867, 0.9602, 0.2867, 0.9463, 0.2924, 0.9466, 0.2924, 0.9599, 0.166, 0.9168, 0.166, 0.9301, 0.1601, 0.9299, 0.1601, 0.917, 0.2203, 0.9649, 0.2203, 0.9778, 0.2147, 0.9777, 0.2147, 0.9651, 0.7313, 0.9764, 0.7313, 0.989, 0.7263, 0.9889, 0.7263, 0.9764, 0.5156, 0.969, 0.5156, 0.9835, 0.5106, 0.9832, 0.5106, 0.9693, 0.9693, 0.4654, 0.9693, 0.4792, 0.9636, 0.479, 0.9636, 0.4656, 0.166, 0.8768, 0.166, 0.8901, 0.1601, 0.8899, 0.1601, 0.877, 0.9782, 0.3452, 0.9782, 0.3581, 0.9726, 0.3579, 0.9726, 0.3453, 0.6898, 0.9764, 0.6898, 0.989, 0.6849, 0.9889, 0.6849, 0.9764, 0.5471, 0.969, 0.5471, 0.9835, 0.5421, 0.9832, 0.5421, 0.9693, 0.9567, 0.3987, 0.9567, 0.4126, 0.951, 0.4123, 0.951, 0.399, 0.1601, 0.8635, 0.1601, 0.8502, 0.166, 0.8504, 0.166, 0.8633, 0.3092, 0.9819, 0.3092, 0.969, 0.3149, 0.9692, 0.3149, 0.9818, 0.6224, 0.9764, 0.6224, 0.989, 0.6174, 0.9889, 0.6174, 0.9764, 0.4942, 0.969, 0.4942, 0.9835, 0.4892, 0.9832, 0.4892, 0.9693, 0.9669, 0.3303, 0.9669, 0.3442, 0.9612, 0.3439, 0.9612, 0.3306, 0.822, 0.749, 0.822, 0.7623, 0.8161, 0.7621, 0.8161, 0.7492, 0.9758, 0.9054, 0.9758, 0.9183, 0.9701, 0.9182, 0.9701, 0.9056, 0.6516, 0.9764, 0.6516, 0.989, 0.6466, 0.9889, 0.6466, 0.9764, 0.5007, 0.969, 0.5007, 0.9835, 0.4957, 0.9832, 0.4957, 0.9693, 0.9701, 0.8435, 0.9701, 0.8574, 0.9644, 0.8571, 0.9644, 0.8438, 0.8692, 0.749, 0.8692, 0.7623, 0.8633, 0.7621, 0.8633, 0.7492, 0.04129, 0.9624, 0.04129, 0.9753, 0.03564, 0.9752, 0.03564, 0.9626, 0.6799, 0.9764, 0.6799, 0.989, 0.6749, 0.9889, 0.6749, 0.9764, 0.9868, 0.4319, 0.9868, 0.4464, 0.9818, 0.4461, 0.9818, 0.4322, 0.942, 0.3383, 0.942, 0.3521, 0.9364, 0.3518, 0.9364, 0.3385, 0.8574, 0.7623, 0.8574, 0.749, 0.8633, 0.7492, 0.8633, 0.7621, 0.5635, 0.969, 0.5635, 0.9819, 0.5579, 0.9818, 0.5579, 0.9692, 0.2377, 0.9731, 0.2377, 0.9857, 0.2327, 0.9856, 0.2327, 0.9731, 0.4843, 0.969, 0.4843, 0.9835, 0.4793, 0.9832, 0.4793, 0.9693, 0.5737, 0.9715, 0.5737, 0.9577, 0.5793, 0.9579, 0.5793, 0.9713, 0.166, 0.8236, 0.166, 0.8369, 0.1601, 0.8367, 0.1601, 0.8238, 0.9287, 0.7613, 0.9287, 0.7484, 0.9344, 0.7485, 0.9344, 0.7611, 0.6399, 0.9768, 0.6399, 0.9894, 0.635, 0.9894, 0.635, 0.9769, 0.5057, 0.969, 0.5057, 0.9835, 0.5007, 0.9832, 0.5007, 0.9693, 0.9534, 0.04606, 0.9534, 0.05992, 0.9477, 0.05965, 0.9477, 0.04633, 0.8869, 0.749, 0.8869, 0.7623, 0.881, 0.7621, 0.881, 0.7492, 0.9688, 0.9198, 0.9688, 0.9327, 0.9632, 0.9325, 0.9632, 0.9199, 0.6346, 0.9764, 0.6346, 0.989, 0.6296, 0.9889, 0.6296, 0.9764, 0.5372, 0.969, 0.5372, 0.9835, 0.5322, 0.9832, 0.5322, 0.9693, 0.9693, 0.5659, 0.9693, 0.5797, 0.9636, 0.5795, 0.9636, 0.5661, 0.8972, 0.9153, 0.8972, 0.9287, 0.8913, 0.9284, 0.8913, 0.9156, 0.9145, 0.9598, 0.9145, 0.9727, 0.9089, 0.9725, 0.9089, 0.9599, 0.6971, 0.9764, 0.6971, 0.989, 0.6921, 0.9889, 0.6921, 0.9764, 0.5421, 0.969, 0.5421, 0.9835, 0.5372, 0.9832, 0.5372, 0.9693, 0.1689, 0.9307, 0.1689, 0.9446, 0.1632, 0.9443, 0.1632, 0.931, 0.9163, 0.7623, 0.9163, 0.749, 0.9222, 0.7492, 0.9222, 0.7621, 0.9758, 0.8435, 0.9758, 0.8564, 0.9701, 0.8563, 0.9701, 0.8437, 0.9882, 0.3471, 0.9882, 0.3597, 0.9832, 0.3596, 0.9832, 0.3471, 0.5786, 0.9715, 0.5786, 0.986, 0.5737, 0.9857, 0.5737, 0.9718, 0.951, 0.3987, 0.951, 0.4126, 0.9454, 0.4123, 0.9454, 0.399, 0.8515, 0.7623, 0.8515, 0.749, 0.8574, 0.7492, 0.8574, 0.7621, 0.9231, 0.7613, 0.9231, 0.7484, 0.9287, 0.7485, 0.9287, 0.7611, 0.6018, 0.9764, 0.6018, 0.989, 0.5969, 0.9889, 0.5969, 0.9764, 0.9832, 0.3452, 0.9832, 0.3597, 0.9782, 0.3593, 0.9782, 0.3455, 0.897, 0.9287, 0.897, 0.9425, 0.8913, 0.9422, 0.8913, 0.9289, 0.8161, 0.749, 0.8161, 0.7623, 0.8102, 0.7621, 0.8102, 0.7492, 0.9745, 0.9198, 0.9745, 0.9327, 0.9688, 0.9325, 0.9688, 0.9199, 0.9894, 0.2827, 0.9894, 0.2953, 0.9844, 0.2952, 0.9844, 0.2827, 0.5255, 0.969, 0.5255, 0.9835, 0.5206, 0.9832, 0.5206, 0.9693, 0.9145, 0.9459, 0.9145, 0.9598, 0.9089, 0.9595, 0.9089, 0.9462, 0.8515, 0.749, 0.8515, 0.7623, 0.8456, 0.7621, 0.8456, 0.7492, 0.9749, 0.5669, 0.9749, 0.5797, 0.9693, 0.5796, 0.9693, 0.567, 0.5869, 0.9764, 0.5869, 0.989, 0.582, 0.9889, 0.582, 0.9764, 0.6638, 0.9715, 0.6638, 0.986, 0.6589, 0.9857, 0.6589, 0.9718, 0.942, 0.04606, 0.942, 0.05992, 0.9364, 0.05965, 0.9364, 0.04633, 0.8751, 0.749, 0.8751, 0.7623, 0.8692, 0.7621, 0.8692, 0.7492, 0.9818, 0.8559, 0.9818, 0.8688, 0.9761, 0.8687, 0.9761, 0.8561, 0.9096, 0.9853, 0.9096, 0.9727, 0.9145, 0.9727, 0.9145, 0.9852, 0.4536, 0.969, 0.4536, 0.9835, 0.4486, 0.9832, 0.4486, 0.9693, 0.6705, 0.9287, 0.6705, 0.9425, 0.6649, 0.9422, 0.6649, 0.9289, 0.8279, 0.749, 0.8279, 0.7623, 0.822, 0.7621, 0.822, 0.7492, 0.7385, 0.9705, 0.7385, 0.9577, 0.7442, 0.9578, 0.7442, 0.9704, 0.6449, 0.9768, 0.6449, 0.9894, 0.6399, 0.9894, 0.6399, 0.9769, 0.7628, 0.9705, 0.7628, 0.985, 0.7578, 0.9847, 0.7578, 0.9708, 0.947, 0.6402, 0.947, 0.6541, 0.9413, 0.6538, 0.9413, 0.6405, 0.6649, 0.9287, 0.6649, 0.9153, 0.6708, 0.9156, 0.6708, 0.9284, 0.9632, 0.9198, 0.9632, 0.9327, 0.9575, 0.9325, 0.9575, 0.9199, 0.6151, 0.9764, 0.6151, 0.989, 0.6101, 0.9889, 0.6101, 0.9764, 0.5106, 0.969, 0.5106, 0.9835, 0.5057, 0.9832, 0.5057, 0.9693, 0.8232, 0.9438, 0.8232, 0.9577, 0.8175, 0.9574, 0.8175, 0.9441, 0.9163, 0.749, 0.9163, 0.7623, 0.9104, 0.7621, 0.9104, 0.7492, 0.1508, 0.9624, 0.1508, 0.9753, 0.1451, 0.9752, 0.1451, 0.9626, 0.702, 0.9764, 0.702, 0.989, 0.6971, 0.9889, 0.6971, 0.9764, 0.9844, 0.2808, 0.9844, 0.2953, 0.9794, 0.295, 0.9794, 0.2811, 0.2377, 0.9463, 0.2377, 0.9602, 0.232, 0.9599, 0.232, 0.9466, 0.1601, 0.9168, 0.1601, 0.9035, 0.166, 0.9037, 0.166, 0.9166, 0.9677, 0.2144, 0.9677, 0.2016, 0.9734, 0.2017, 0.9734, 0.2143, 0.665, 0.989, 0.665, 0.9764, 0.6699, 0.9764, 0.6699, 0.9889, 0.5206, 0.969, 0.5206, 0.9835, 0.5156, 0.9832, 0.5156, 0.9693, 0.9595, 0.7439, 0.9595, 0.73, 0.9652, 0.7303, 0.9652, 0.7436, 0.9045, 0.749, 0.9045, 0.7623, 0.8987, 0.7621, 0.8987, 0.7492, 0.9575, 0.9198, 0.9575, 0.9327, 0.9519, 0.9325, 0.9519, 0.9199, 0.6516, 0.989, 0.6516, 0.9764, 0.6566, 0.9764, 0.6566, 0.9889, 0.4743, 0.9835, 0.4743, 0.969, 0.4793, 0.9693, 0.4793, 0.9832, 0.7385, 0.9577, 0.7385, 0.9438, 0.7442, 0.9441, 0.7442, 0.9574, 0.8338, 0.749, 0.8338, 0.7623, 0.8279, 0.7621, 0.8279, 0.7492, 0.9806, 0.4663, 0.9806, 0.4792, 0.9749, 0.4791, 0.9749, 0.4665, 0.03632, 0.9879, 0.03632, 0.9753, 0.04129, 0.9754, 0.04129, 0.9879, 0.7385, 0.985, 0.7385, 0.9705, 0.7435, 0.9708, 0.7435, 0.9847, 0.9652, 0.7439, 0.9652, 0.7578, 0.9595, 0.7575, 0.9595, 0.7442, 0.1601, 0.8768, 0.1601, 0.8635, 0.166, 0.8637, 0.166, 0.8766, 0.9726, 0.3452, 0.9726, 0.3581, 0.9669, 0.3579, 0.9669, 0.3453, 0.5869, 0.989, 0.5869, 0.9764, 0.5919, 0.9764, 0.5919, 0.9889, 0.4426, 0.9835, 0.4426, 0.969, 0.4476, 0.9693, 0.4476, 0.9832, 0.6589, 0.9577, 0.6589, 0.9438, 0.6645, 0.9441, 0.6645, 0.9574, 0.8456, 0.749, 0.8456, 0.7623, 0.8397, 0.7621, 0.8397, 0.7492, 0.9344, 0.7613, 0.9344, 0.7484, 0.94, 0.7485, 0.94, 0.7611, 0.9818, 0.8688, 0.9818, 0.8562, 0.9868, 0.8562, 0.9868, 0.8687, 0.4843, 0.9835, 0.4843, 0.969, 0.4892, 0.9693, 0.4892, 0.9832, 0.5737, 0.9577, 0.5737, 0.9438, 0.5793, 0.9441, 0.5793, 0.9574, 0.8397, 0.749, 0.8397, 0.7623, 0.8338, 0.7621, 0.8338, 0.7492, 0.7801, 0.9577, 0.7801, 0.9705, 0.7745, 0.9704, 0.7745, 0.9578, 0.7336, 0.989, 0.7336, 0.9764, 0.7385, 0.9764, 0.7385, 0.9889, 0.5322, 0.969, 0.5322, 0.9835, 0.5272, 0.9832, 0.5272, 0.9693, 0.942, 0.05992, 0.942, 0.04606, 0.9477, 0.04633, 0.9477, 0.05965, 0.9104, 0.749, 0.9104, 0.7623, 0.9045, 0.7621, 0.9045, 0.7492, 0.8232, 0.9577, 0.8232, 0.9705, 0.8175, 0.9704, 0.8175, 0.9578, 0.5919, 0.989, 0.5919, 0.9764, 0.5969, 0.9764, 0.5969, 0.9889, 0.5571, 0.969, 0.5571, 0.9835, 0.5521, 0.9832, 0.5521, 0.9693, 0.9612, 0.3581, 0.9612, 0.3442, 0.9669, 0.3445, 0.9669, 0.3578, 0.8869, 0.7623, 0.8869, 0.749, 0.8928, 0.7492, 0.8928, 0.7621, 0.2867, 0.9731, 0.2867, 0.9602, 0.2924, 0.9603, 0.2924, 0.9729, 0.6224, 0.989, 0.6224, 0.9764, 0.6273, 0.9764, 0.6273, 0.9889, 0.7801, 0.9705, 0.7801, 0.985, 0.7752, 0.9847, 0.7752, 0.9708, 0.9701, 0.9054, 0.9701, 0.9193, 0.9644, 0.919, 0.9644, 0.9057, 0.881, 0.749, 0.881, 0.7623, 0.8751, 0.7621, 0.8751, 0.7492, 0.06402, 0.9753, 0.06402, 0.9624, 0.06968, 0.9626, 0.06968, 0.9752, 0.6749, 0.9764, 0.6749, 0.989, 0.6699, 0.9889, 0.6699, 0.9764, 0.5471, 0.9835, 0.5471, 0.969, 0.5521, 0.9693, 0.5521, 0.9832, 0.6041, 0.9715, 0.6041, 0.9577, 0.6098, 0.9579, 0.6098, 0.9713, 0.166, 0.8901, 0.166, 0.9035, 0.1601, 0.9032, 0.1601, 0.8904, 0.2377, 0.9602, 0.2377, 0.9731, 0.232, 0.9729, 0.232, 0.9603, 0.1508, 0.9753, 0.1508, 0.9879, 0.1458, 0.9879, 0.1458, 0.9754, 0.4376, 0.9835, 0.4376, 0.969, 0.4426, 0.9693, 0.4426, 0.9832, 0.7571, 0.9577, 0.7571, 0.9438, 0.7628, 0.9441, 0.7628, 0.9574, 0.166, 0.8102, 0.166, 0.8236, 0.1601, 0.8233, 0.1601, 0.8105, 0.979, 0.2016, 0.979, 0.2144, 0.9734, 0.2143, 0.9734, 0.2017, 0.9844, 0.3079, 0.9844, 0.2953, 0.9894, 0.2953, 0.9894, 0.3078, 0.9868, 0.4464, 0.9868, 0.4609, 0.9818, 0.4606, 0.9818, 0.4467, 0.6645, 0.9577, 0.6645, 0.9715, 0.6589, 0.9713, 0.6589, 0.9579, 0.9364, 0.3383, 0.9364, 0.3516, 0.9305, 0.3514, 0.9305, 0.3385, 0.4585, 0.9819, 0.4585, 0.969, 0.4642, 0.9692, 0.4642, 0.9818, 0.707, 0.9768, 0.707, 0.9894, 0.702, 0.9894, 0.702, 0.9769, 0.9555, 0.1372, 0.943, 0.1372, 0.943, 0.09855, 0.9555, 0.09855])
me_cylinder.use_remesh_fix_poles = True
me_cylinder.use_remesh_preserve_attributes = False
me_cylinder.use_mirror_vertex_groups = False
me_cylinder.update()
me_cylinder_001 = bpy.data.meshes.new('Cylinder.001')
me_cylinder_001.from_pydata([(0.0, 0.115, -0.045), (0.0, 0.115, 0.045), (0.02244, 0.1128, -0.045), (0.02244, 0.1128, 0.045), (0.04401, 0.1062, -0.045), (0.04401, 0.1062, 0.045), (0.06389, 0.09562, -0.045), (0.06389, 0.09562, 0.045), (0.08132, 0.08132, -0.045), (0.08132, 0.08132, 0.045), (0.09562, 0.06389, -0.045), (0.09562, 0.06389, 0.045), (0.1062, 0.04401, -0.045), (0.1062, 0.04401, 0.045), (0.1128, 0.02244, -0.045), (0.1128, 0.02244, 0.045), (0.115, 8.682e-09, -0.045), (0.115, 8.682e-09, 0.045), (0.1128, -0.02244, -0.045), (0.1128, -0.02244, 0.045), (0.1062, -0.04401, -0.045), (0.1062, -0.04401, 0.045), (0.09562, -0.06389, -0.045), (0.09562, -0.06389, 0.045), (0.08132, -0.08132, -0.045), (0.08132, -0.08132, 0.045), (0.06389, -0.09562, -0.045), (0.06389, -0.09562, 0.045), (0.04401, -0.1062, -0.045), (0.04401, -0.1062, 0.045), (0.02244, -0.1128, -0.045), (0.02244, -0.1128, 0.045), (-3.747e-08, -0.115, -0.045), (-3.747e-08, -0.115, 0.045), (-0.02244, -0.1128, -0.045), (-0.02244, -0.1128, 0.045), (-0.04401, -0.1062, -0.045), (-0.04401, -0.1062, 0.045), (-0.06389, -0.09562, -0.045), (-0.06389, -0.09562, 0.045), (-0.08132, -0.08132, -0.045), (-0.08132, -0.08132, 0.045), (-0.09562, -0.06389, -0.045), (-0.09562, -0.06389, 0.045), (-0.1062, -0.04401, -0.045), (-0.1062, -0.04401, 0.045), (-0.1128, -0.02244, -0.045), (-0.1128, -0.02244, 0.045), (-0.115, 1.11e-07, -0.045), (-0.115, 1.11e-07, 0.045), (-0.1128, 0.02244, -0.045), (-0.1128, 0.02244, 0.045), (-0.1062, 0.04401, -0.045), (-0.1062, 0.04401, 0.045), (-0.09562, 0.06389, -0.045), (-0.09562, 0.06389, 0.045), (-0.08132, 0.08132, -0.045), (-0.08132, 0.08132, 0.045), (-0.06389, 0.09562, -0.045), (-0.06389, 0.09562, 0.045), (-0.04401, 0.1062, -0.045), (-0.04401, 0.1062, 0.045), (-0.02244, 0.1128, -0.045), (-0.02244, 0.1128, 0.045)], [], [(0, 1, 3, 2), (2, 3, 5, 4), (4, 5, 7, 6), (6, 7, 9, 8), (8, 9, 11, 10), (10, 11, 13, 12), (12, 13, 15, 14), (14, 15, 17, 16), (16, 17, 19, 18), (18, 19, 21, 20), (20, 21, 23, 22), (22, 23, 25, 24), (24, 25, 27, 26), (26, 27, 29, 28), (28, 29, 31, 30), (30, 31, 33, 32), (32, 33, 35, 34), (34, 35, 37, 36), (36, 37, 39, 38), (38, 39, 41, 40), (40, 41, 43, 42), (42, 43, 45, 44), (44, 45, 47, 46), (46, 47, 49, 48), (48, 49, 51, 50), (50, 51, 53, 52), (52, 53, 55, 54), (54, 55, 57, 56), (56, 57, 59, 58), (58, 59, 61, 60), (3, 1, 63, 61, 59, 57, 55, 53, 51, 49, 47, 45, 43, 41, 39, 37, 35, 33, 31, 29, 27, 25, 23, 21, 19, 17, 15, 13, 11, 9, 7, 5), (60, 61, 63, 62), (62, 63, 1, 0), (0, 2, 4, 6, 8, 10, 12, 14, 16, 18, 20, 22, 24, 26, 28, 30, 32, 34, 36, 38, 40, 42, 44, 46, 48, 50, 52, 54, 56, 58, 60, 62)])
_uv = me_cylinder_001.uv_layers.new(name='UVMap')
_uv.uv.foreach_set('vector', [1.0, 0.5, 1.0, 1.0, 0.9688, 1.0, 0.9688, 0.5, 0.9688, 0.5, 0.9688, 1.0, 0.9375, 1.0, 0.9375, 0.5, 0.9375, 0.5, 0.9375, 1.0, 0.9062, 1.0, 0.9062, 0.5, 0.9062, 0.5, 0.9062, 1.0, 0.875, 1.0, 0.875, 0.5, 0.875, 0.5, 0.875, 1.0, 0.8438, 1.0, 0.8438, 0.5, 0.8438, 0.5, 0.8438, 1.0, 0.8125, 1.0, 0.8125, 0.5, 0.8125, 0.5, 0.8125, 1.0, 0.7812, 1.0, 0.7812, 0.5, 0.7812, 0.5, 0.7812, 1.0, 0.75, 1.0, 0.75, 0.5, 0.75, 0.5, 0.75, 1.0, 0.7188, 1.0, 0.7188, 0.5, 0.7188, 0.5, 0.7188, 1.0, 0.6875, 1.0, 0.6875, 0.5, 0.6875, 0.5, 0.6875, 1.0, 0.6562, 1.0, 0.6562, 0.5, 0.6562, 0.5, 0.6562, 1.0, 0.625, 1.0, 0.625, 0.5, 0.625, 0.5, 0.625, 1.0, 0.5938, 1.0, 0.5938, 0.5, 0.5938, 0.5, 0.5938, 1.0, 0.5625, 1.0, 0.5625, 0.5, 0.5625, 0.5, 0.5625, 1.0, 0.5312, 1.0, 0.5312, 0.5, 0.5312, 0.5, 0.5312, 1.0, 0.5, 1.0, 0.5, 0.5, 0.5, 0.5, 0.5, 1.0, 0.4688, 1.0, 0.4688, 0.5, 0.4688, 0.5, 0.4688, 1.0, 0.4375, 1.0, 0.4375, 0.5, 0.4375, 0.5, 0.4375, 1.0, 0.4062, 1.0, 0.4062, 0.5, 0.4062, 0.5, 0.4062, 1.0, 0.375, 1.0, 0.375, 0.5, 0.375, 0.5, 0.375, 1.0, 0.3438, 1.0, 0.3438, 0.5, 0.3438, 0.5, 0.3438, 1.0, 0.3125, 1.0, 0.3125, 0.5, 0.3125, 0.5, 0.3125, 1.0, 0.2812, 1.0, 0.2812, 0.5, 0.2812, 0.5, 0.2812, 1.0, 0.25, 1.0, 0.25, 0.5, 0.25, 0.5, 0.25, 1.0, 0.2188, 1.0, 0.2188, 0.5, 0.2188, 0.5, 0.2188, 1.0, 0.1875, 1.0, 0.1875, 0.5, 0.1875, 0.5, 0.1875, 1.0, 0.1562, 1.0, 0.1562, 0.5, 0.1562, 0.5, 0.1562, 1.0, 0.125, 1.0, 0.125, 0.5, 0.125, 0.5, 0.125, 1.0, 0.09375, 1.0, 0.09375, 0.5, 0.09375, 0.5, 0.09375, 1.0, 0.0625, 1.0, 0.0625, 0.5, 0.2968, 0.4854, 0.25, 0.49, 0.2032, 0.4854, 0.1582, 0.4717, 0.1167, 0.4496, 0.08029, 0.4197, 0.05045, 0.3833, 0.02827, 0.3418, 0.01461, 0.2968, 0.01, 0.25, 0.01461, 0.2032, 0.02827, 0.1582, 0.05045, 0.1167, 0.08029, 0.08029, 0.1167, 0.05045, 0.1582, 0.02827, 0.2032, 0.01461, 0.25, 0.01, 0.2968, 0.01461, 0.3418, 0.02827, 0.3833, 0.05045, 0.4197, 0.08029, 0.4496, 0.1167, 0.4717, 0.1582, 0.4854, 0.2032, 0.49, 0.25, 0.4854, 0.2968, 0.4717, 0.3418, 0.4496, 0.3833, 0.4197, 0.4197, 0.3833, 0.4496, 0.3418, 0.4717, 0.0625, 0.5, 0.0625, 1.0, 0.03125, 1.0, 0.03125, 0.5, 0.03125, 0.5, 0.03125, 1.0, 0.0, 1.0, 0.0, 0.5, 0.75, 0.49, 0.7968, 0.4854, 0.8418, 0.4717, 0.8833, 0.4496, 0.9197, 0.4197, 0.9496, 0.3833, 0.9717, 0.3418, 0.9854, 0.2968, 0.99, 0.25, 0.9854, 0.2032, 0.9717, 0.1582, 0.9496, 0.1167, 0.9197, 0.08029, 0.8833, 0.05045, 0.8418, 0.02827, 0.7968, 0.01461, 0.75, 0.01, 0.7032, 0.01461, 0.6582, 0.02827, 0.6167, 0.05045, 0.5803, 0.08029, 0.5504, 0.1167, 0.5283, 0.1582, 0.5146, 0.2032, 0.51, 0.25, 0.5146, 0.2968, 0.5283, 0.3418, 0.5504, 0.3833, 0.5803, 0.4197, 0.6167, 0.4496, 0.6582, 0.4717, 0.7032, 0.4854])
me_cylinder_001.use_remesh_fix_poles = True
me_cylinder_001.use_remesh_preserve_attributes = False
me_cylinder_001.use_mirror_vertex_groups = False
me_cylinder_001.update()

# ---- objects
ob_cylinder = bpy.data.objects.new('Cylinder', me_cylinder)
ob_cylinder_001 = bpy.data.objects.new('Cylinder.001', me_cylinder_001)

# ---- transforms, parenting, visibility, modifiers, constraints
ob_cylinder.location = (0.0, 0.0, 0.0)
ob_cylinder.lineart.crease_threshold = 0.0
ob_cylinder_001.location = (0.0, 0.0, 0.79)
ob_cylinder_001.lineart.crease_threshold = 0.0

# ---- collection membership
col_collection.objects.link(ob_cylinder)
col_collection.objects.link(ob_cylinder_001)

# ---- scene / render settings (as saved in the file)
scene.frame_start = 1; scene.frame_end = 250; scene.frame_set(1)
scene.render.engine = 'BLENDER_EEVEE_NEXT'
scene.cycles.use_denoising = False
scene.cycles.samples = 128
scene.cycles.sampling_pattern = 'TABULATED_SOBOL'
scene.cycles.use_adaptive_sampling = False
scene.cycles.use_light_tree = False
scene.view_settings.view_transform = 'Filmic'
bpy.context.view_layer.update()

# ---- added for rendering (the .blend has no active camera and no usable light): camera, sun
cam_auto = bpy.data.cameras.new('AutoCamera')
cam_auto.lens = 50.0
cam_auto.sensor_width = 36.0
cam_auto.clip_end = 1000.0
ob_auto_camera = bpy.data.objects.new('AutoCamera', cam_auto)
scene.collection.objects.link(ob_auto_camera)
ob_auto_camera.location = (1.39774, -1.67729, 1.28569)
ob_auto_camera.rotation_euler = (1.09748, -7.21219e-08, 0.694738)
scene.camera = ob_auto_camera
light_auto_sun = bpy.data.lights.new('AutoSun', 'SUN')
light_auto_sun.energy = 3.0
light_auto_sun.angle = 0.0523599
ob_auto_sun = bpy.data.objects.new('AutoSun', light_auto_sun)
scene.collection.objects.link(ob_auto_sun)
ob_auto_sun.rotation_euler = (0.872665, 0.174533, 0.523599)
bpy.context.view_layer.update()
